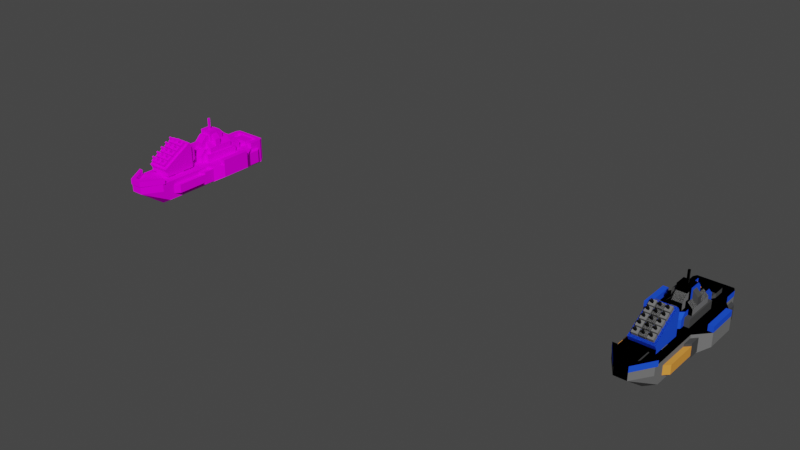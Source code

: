 # Source: naval_dcl.blend  (saved by Blender 2.90.8; exported with 4.5.12 LTS)
import bpy
from mathutils import Matrix  # noqa: F401  (used for matrix-valued properties, if any)

bpy.ops.wm.read_factory_settings(use_empty=True)
scene = bpy.context.scene
scene.name = 'Scene'

# ---- collections
col_collection = bpy.data.collections.new('Collection'); scene.collection.children.link(col_collection)

# ---- images (referenced by path relative to the original .blend; pixels are not part of the script)
import os
ASSET_DIR = os.environ.get("B2B_ASSET_DIR", "")  # directory of the original .blend (textures are referenced by path, not embedded)
HERE = os.path.dirname(os.path.abspath(__file__))  # packed textures are extracted next to this script under _unpacked/

def load_image(name, relpath, width, height, colorspace="sRGB"):
    """Load a texture the original file referenced (path relative to the .blend, or extracted next to this script)."""
    p = next((c for c in (os.path.join(HERE, relpath), os.path.join(ASSET_DIR, relpath)) if relpath and os.path.exists(c)), "")
    if p:
        img = bpy.data.images.load(p, check_existing=True)
        img.name = name
    else:  # same state as the original file: an image datablock whose file is absent (Cycles renders it pink)
        img = bpy.data.images.new(name, width, height)
        img.source = "FILE"
        img.filepath = "//" + (relpath or name)
    img.colorspace_settings.name = colorspace
    return img
img_naval_dcl_template_png = load_image('naval_dcl_template.png', 'final_textures/naval_dcl_template.png', 1024, 1024, 'sRGB')

# ---- materials (node trees are filled in below, after node groups)
mat_material = bpy.data.materials.new('Material')
mat_p_001 = bpy.data.materials.new('p.001')
mat_p_001.alpha_threshold = 0.0
mat_p_001.diffuse_color = (0.01507, 0.08086, 0.8, 1.0)
mat_p_001.specular_intensity = 0.0
mat_p_001.line_color = (0.0, 0.0, 0.0, 1.0)
mat_s_001 = bpy.data.materials.new('s.001')
mat_s_001.diffuse_color = (0.8, 0.3132, 0.05313, 1.0)
mat_s_001.specular_intensity = 0.0
mat_lg_001 = bpy.data.materials.new('lg.001')
mat_lg_001.diffuse_color = (0.1643, 0.1643, 0.1643, 1.0)
mat_lg_001.specular_intensity = 0.0
mat_mg_001 = bpy.data.materials.new('mg.001')
mat_mg_001.diffuse_color = (0.06599, 0.06599, 0.06599, 1.0)
mat_mg_001.specular_intensity = 0.0
mat_dg_001 = bpy.data.materials.new('dg.001')
mat_dg_001.diffuse_color = (0.01224, 0.01224, 0.01224, 1.0)
mat_dg_001.specular_intensity = 0.0

# ---- material node trees
mat_material.use_nodes = True; mat_material.node_tree.nodes.clear()
_N = mat_material.node_tree.nodes; _L = mat_material.node_tree.links
n0 = _N.new('ShaderNodeBsdfPrincipled'); n0.name = 'Principled BSDF'; n0.location = (10, 300)
n0.distribution = 'GGX'
n0.subsurface_method = 'BURLEY'
n0.inputs[3].default_value = 1.45
n0.inputs[13].default_value = 0.0
n0.inputs[27].default_value = (0.0, 0.0, 0.0, 1.0)
n0.inputs[28].default_value = 1.0
n1 = _N.new('ShaderNodeOutputMaterial'); n1.name = 'Material Output'; n1.location = (300, 300)
n2 = _N.new('ShaderNodeTexImage'); n2.name = 'Image Texture'; n2.location = (-280, 280)
n2.image = img_naval_dcl_template_png
_L.new(n0.outputs[0], n1.inputs[0])
_L.new(n2.outputs[0], n0.inputs[0])
n1.is_active_output = True

# ---- world
world_world = bpy.data.worlds.new('World'); scene.world = world_world
world_world.use_nodes = True; world_world.node_tree.nodes.clear()
_N = world_world.node_tree.nodes; _L = world_world.node_tree.links
n0 = _N.new('ShaderNodeOutputWorld'); n0.name = 'World Output'; n0.location = (300, 300)
n1 = _N.new('ShaderNodeBackground'); n1.name = 'Background'; n1.location = (10, 300)
n1.inputs[0].default_value = (0.05088, 0.05088, 0.05088, 1.0)
_L.new(n1.outputs[0], n0.inputs[0])
n0.is_active_output = True
world_world.color = (0.05088, 0.05088, 0.05088)
world_world.use_sun_shadow = False
world_world.sun_shadow_jitter_overblur = 0.0

# ---- meshes
me_cube_001 = bpy.data.meshes.new('Cube.001')
me_cube_001.from_pydata([(-0.6729, -5.794, 1.472), (-0.6729, -5.794, 1.794), (1.625, -3.497, 1.472), (1.625, -3.497, 1.794), (1.625, -4.842, 1.472), (1.625, -4.842, 1.794), (-1.762, -6.966, 3.015), (-1.762, -2.132, 5.806), (-1.762, -1.752, 5.149), (1.419, -3.457, 5.691), (1.419, -2.735, 6.108), (1.419, -2.453, 5.62), (1.419, -3.176, 5.203), (0.5841, -2.453, 5.62), (0.5841, -3.176, 5.203), (0.5841, -3.457, 5.691), (0.5841, -2.735, 6.108), (0.4172, -3.457, 5.691), (0.4172, -3.176, 5.203), (-0.4172, -2.453, 5.62), (-0.4172, -3.457, 5.691), (1.419, -4.324, 5.19), (1.419, -3.602, 5.608), (1.419, -3.32, 5.12), (1.419, -4.043, 4.703), (0.5841, -3.32, 5.12), (0.5841, -4.043, 4.703), (0.5841, -4.324, 5.19), (0.5841, -3.602, 5.608), (-0.4172, -4.043, 4.703), (-0.4172, -3.602, 5.608), (1.419, -5.192, 4.69), (1.419, -4.469, 5.107), (1.419, -4.187, 4.619), (1.419, -4.91, 4.202), (0.5841, -4.187, 4.619), (0.5841, -4.91, 4.202), (0.5841, -5.192, 4.69), (0.5841, -4.469, 5.107), (-0.4172, -4.469, 5.107), (1.419, -6.059, 4.189), (1.419, -5.336, 4.606), (1.419, -5.054, 4.119), (1.419, -5.777, 3.701), (0.5841, -5.054, 4.119), (0.5841, -5.777, 3.701), (0.5841, -6.059, 4.189), (0.5841, -5.336, 4.606), (0.4172, -5.336, 4.606), (0.4172, -5.054, 4.119), (0.4172, -5.777, 3.701), (1.419, -6.926, 3.688), (1.419, -6.203, 4.106), (1.419, -5.922, 3.618), (1.419, -6.644, 3.201), (0.5841, -5.922, 3.618), (0.5841, -6.644, 3.201), (0.5841, -6.926, 3.688), (0.5841, -6.203, 4.106), (0.4172, -5.922, 3.618), (0.4172, -6.644, 3.201), (-0.4172, -5.922, 3.618), (-1.762, -1.752, 1.794), (-0.3632, -2.132, 5.67), (0.3632, -2.132, 5.67), (-0.3632, -2.132, 2.303), (0.3632, -0.9011, 2.761), (0.3632, -0.9011, 4.822), (0.3632, -1.749, 5.67), (-0.3632, -1.749, 5.67), (-0.3632, -0.9011, 4.822), (0.6368, -2.132, 5.67), (1.363, -2.132, 5.67), (0.6368, -2.132, 2.303), (1.363, -2.132, 2.303), (1.363, -1.359, 2.303), (1.363, -0.9011, 2.761), (0.6368, -0.9011, 2.761), (0.6368, -1.359, 2.303), (1.363, -0.9011, 4.822), (1.363, -1.749, 5.67), (0.6368, -1.749, 5.67), (0.6368, -0.9011, 4.822), (1.128, -3.206, 5.836), (1.128, -2.986, 5.963), (0.8742, -3.206, 5.836), (0.8742, -2.986, 5.963), (1.128, -4.073, 5.336), (1.128, -3.853, 5.463), (0.8742, -4.073, 5.336), (0.8742, -3.853, 5.463), (0.1271, -4.073, 5.336), (-0.1271, -4.073, 5.336), (-0.1271, -3.853, 5.463), (1.128, -4.94, 4.835), (1.128, -4.72, 4.962), (0.8742, -4.94, 4.835), (0.8742, -4.72, 4.962), (0.1271, -4.94, 4.835), (-0.1271, -4.72, 4.962), (1.128, -5.807, 4.334), (1.128, -5.587, 4.461), (0.8742, -5.807, 4.334), (0.8742, -5.587, 4.461), (-0.1271, -5.807, 4.334), (1.128, -6.675, 3.834), (1.128, -6.455, 3.961), (0.8742, -6.675, 3.834), (0.8742, -6.455, 3.961), (0.1271, -6.675, 3.834), (-0.1271, -6.455, 3.961), (0.8742, -3.291, 6.491), (1.128, -3.291, 6.491), (0.8742, -3.511, 6.364), (1.128, -3.511, 6.364), (0.8742, -4.158, 5.991), (1.128, -4.158, 5.991), (0.8742, -4.378, 5.864), (1.128, -4.378, 5.864), (-0.1271, -4.158, 5.991), (0.8742, -5.025, 5.49), (1.128, -5.025, 5.49), (0.8742, -5.245, 5.363), (1.128, -5.245, 5.363), (0.1271, -5.025, 5.49), (0.8742, -5.892, 4.989), (1.128, -5.892, 4.989), (0.8742, -6.112, 4.862), (1.128, -6.112, 4.862), (0.8742, -6.759, 4.489), (1.128, -6.759, 4.489), (0.8742, -6.98, 4.362), (1.128, -6.98, 4.362), (0.1271, -6.759, 4.489), (2.722, 0.08176, -1.472), (2.722, -7.301, -1.472), (-0.9074, -7.301, -2.519), (0.9074, -7.301, -2.519), (2.722, -8.409, 0.2773), (-0.9074, -11.18, 0.2773), (4.529, 2.159, -0.4866), (4.529, 6.896, -0.4866), (2.784, 9.395, -1.472), (2.784, 11.39, -1.472), (-0.8239, 11.96, -2.072), (-2.004, 11.35, 1.472), (0.8239, 11.96, -2.072), (-2.722, 0.08176, 1.472), (-2.722, -8.409, 1.472), (2.722, -8.409, 1.472), (0.9074, -11.18, 1.472), (4.529, 2.159, 1.472), (4.529, 6.896, 1.472), (0.6172, -10.64, 1.472), (-2.921, -8.126, 1.472), (2.921, -8.126, 1.472), (0.9735, -11.3, 1.472), (-2.921, -8.126, 2.311), (0.9735, -11.3, 2.311), (-0.6172, -10.64, 2.311), (2.262, -8.126, 2.311), (0.6172, -10.64, 2.311), (2.722, 10.98, -1.0), (2.722, 10.98, 1.0), (3.399, -0.8322, 1.0), (2.722, -1.539, 1.0), (2.722, -1.539, -1.0), (3.399, -0.8322, -1.0), (3.399, 10.27, -1.0), (3.399, 10.27, 1.0), (-2.784, 11.39, 1.472), (2.784, 9.395, 1.472), (2.053, 9.395, 1.472), (2.784, 11.39, 2.311), (-2.053, 11.26, 2.311), (-2.053, 9.395, 2.311), (2.784, 9.395, 2.311), (-3.772, 6.896, 1.472), (4.529, 2.159, 2.311), (3.772, 2.159, 2.311), (4.529, 6.896, 2.311), (3.772, 6.896, 2.311), (3.399, -0.8322, 0.6587), (2.722, -1.539, 0.6587), (2.722, -1.539, -0.6587), (3.399, -0.8322, -0.6587), (3.399, -5.742, -0.6587), (2.722, -6.448, -0.6587), (2.722, -6.448, 0.6587), (3.399, -5.742, 0.6587), (0.8388, -10.64, 1.472), (0.8388, 9.012, 1.472), (1.212, 9.615, 1.472), (1.212, 11.35, 1.472), (-0.8388, 9.012, 1.76), (0.8388, -10.64, 1.76), (-1.212, 9.615, 2.132), (1.212, 11.35, 2.132), (-1.698, 2.064, 1.472), (1.173, 6.151, 1.472), (1.173, 6.151, 3.788), (1.173, 8.401, 1.472), (-1.173, 8.401, 1.472), (1.173, 0.5146, 1.472), (-1.173, 2.064, 3.41), (1.173, 2.064, 1.472), (1.173, 0.5146, 2.65), (-1.173, 1.275, 3.41), (0.3911, -0.1755, 1.472), (-0.3911, -0.1755, 1.472), (1.173, 8.401, 2.736), (1.173, 7.349, 3.788), (-1.698, 6.151, 3.549), (-0.9693, 6.151, 4.277), (1.698, 2.064, 3.549), (0.9693, 2.064, 4.277), (0.9693, 6.151, 4.277), (0.7173, 1.21, 3.41), (0.7173, 2.689, 3.41), (-0.7173, 2.689, 5.299), (0.7173, 2.132, 5.299), (0.7173, 1.21, 4.377), (0.9693, 5.178, 4.277), (-0.9693, 2.689, 5.891), (-0.9693, 5.178, 5.164), (0.9693, 5.178, 5.164), (0.9693, 4.451, 5.891), (-0.1353, 3.705, 5.891), (-0.1353, 3.435, 7.64), (1.698, 3.157, 3.549), (0.9693, 3.157, 4.277), (0.9693, 4.097, 4.277), (1.698, 4.097, 3.549), (0.9693, 3.157, 5.402), (1.698, 3.157, 4.673), (1.698, 4.097, 4.673), (0.9693, 4.097, 5.402), (1.173, 1.26, 2.653), (1.173, 6.955, 2.653), (1.173, 6.955, 1.472), (1.173, 1.26, 1.472), (1.896, 6.955, 2.653), (1.896, 6.955, 1.472), (1.896, 1.26, 1.472), (1.896, 1.26, 2.653), (0.5481, 4.717, 3.788), (0.5481, 6.528, 3.788), (-0.5481, 6.528, 3.788), (0.5481, 4.717, 5.638), (-0.5481, 4.717, 5.638), (-0.5481, 4.977, 5.638), (0.5481, 4.977, 5.638), (0.6729, -5.794, 1.472), (0.6729, -5.794, 1.794), (0.6729, -2.545, 1.472), (0.6729, -2.545, 1.794), (-0.6729, -2.545, 1.472), (-0.6729, -2.545, 1.794), (-1.625, -3.497, 1.472), (-1.625, -3.497, 1.794), (-1.625, -4.842, 1.472), (-1.625, -4.842, 1.794), (1.762, -6.966, 3.015), (1.762, -6.586, 2.358), (1.762, -2.132, 5.806), (1.762, -1.752, 5.149), (-1.762, -6.586, 2.358), (-1.419, -3.457, 5.691), (-1.419, -2.735, 6.108), (-1.419, -2.453, 5.62), (-1.419, -3.176, 5.203), (-0.5841, -2.453, 5.62), (-0.5841, -3.176, 5.203), (-0.5841, -3.457, 5.691), (-0.5841, -2.735, 6.108), (-0.4172, -2.735, 6.108), (-0.4172, -3.176, 5.203), (0.4172, -2.453, 5.62), (0.4172, -2.735, 6.108), (-1.419, -4.324, 5.19), (-1.419, -3.602, 5.608), (-1.419, -3.32, 5.12), (-1.419, -4.043, 4.703), (-0.5841, -3.32, 5.12), (-0.5841, -4.043, 4.703), (-0.5841, -4.324, 5.19), (-0.5841, -3.602, 5.608), (-0.4172, -4.324, 5.19), (-0.4172, -3.32, 5.12), (0.4172, -3.32, 5.12), (0.4172, -4.043, 4.703), (0.4172, -4.324, 5.19), (0.4172, -3.602, 5.608), (-1.419, -5.192, 4.69), (-1.419, -4.469, 5.107), (-1.419, -4.187, 4.619), (-1.419, -4.91, 4.202), (-0.5841, -4.187, 4.619), (-0.5841, -4.91, 4.202), (-0.5841, -5.192, 4.69), (-0.5841, -4.469, 5.107), (-0.4172, -5.192, 4.69), (-0.4172, -4.187, 4.619), (-0.4172, -4.91, 4.202), (0.4172, -4.187, 4.619), (0.4172, -4.91, 4.202), (0.4172, -5.192, 4.69), (0.4172, -4.469, 5.107), (-1.419, -6.059, 4.189), (-1.419, -5.336, 4.606), (-1.419, -5.054, 4.119), (-1.419, -5.777, 3.701), (-0.5841, -5.054, 4.119), (-0.5841, -5.777, 3.701), (-0.5841, -6.059, 4.189), (-0.5841, -5.336, 4.606), (-0.4172, -6.059, 4.189), (-0.4172, -5.336, 4.606), (-0.4172, -5.054, 4.119), (-0.4172, -5.777, 3.701), (0.4172, -6.059, 4.189), (-1.419, -6.926, 3.688), (-1.419, -6.203, 4.106), (-1.419, -5.922, 3.618), (-1.419, -6.644, 3.201), (-0.5841, -5.922, 3.618), (-0.5841, -6.644, 3.201), (-0.5841, -6.926, 3.688), (-0.5841, -6.203, 4.106), (-0.4172, -6.926, 3.688), (-0.4172, -6.203, 4.106), (-0.4172, -6.644, 3.201), (0.4172, -6.926, 3.688), (0.4172, -6.203, 4.106), (1.762, -1.752, 1.794), (1.762, -6.586, 1.794), (-1.762, -6.586, 1.794), (0.3632, -2.132, 2.303), (-0.3632, -1.359, 2.303), (-0.3632, -0.9011, 2.761), (0.3632, -1.359, 2.303), (-0.6368, -2.132, 5.67), (-1.363, -2.132, 5.67), (-0.6368, -2.132, 2.303), (-1.363, -2.132, 2.303), (-1.363, -1.359, 2.303), (-1.363, -0.9011, 2.761), (-0.6368, -0.9011, 2.761), (-0.6368, -1.359, 2.303), (-1.363, -0.9011, 4.822), (-1.363, -1.749, 5.67), (-0.6368, -1.749, 5.67), (-0.6368, -0.9011, 4.822), (-1.128, -3.206, 5.836), (-1.128, -2.986, 5.963), (-0.8742, -3.206, 5.836), (-0.8742, -2.986, 5.963), (-0.1271, -3.206, 5.836), (-0.1271, -2.986, 5.963), (0.1271, -3.206, 5.836), (0.1271, -2.986, 5.963), (-1.128, -4.073, 5.336), (-1.128, -3.853, 5.463), (-0.8742, -4.073, 5.336), (-0.8742, -3.853, 5.463), (0.1271, -3.853, 5.463), (-1.128, -4.94, 4.835), (-1.128, -4.72, 4.962), (-0.8742, -4.94, 4.835), (-0.8742, -4.72, 4.962), (-0.1271, -4.94, 4.835), (0.1271, -4.72, 4.962), (-1.128, -5.807, 4.334), (-1.128, -5.587, 4.461), (-0.8742, -5.807, 4.334), (-0.8742, -5.587, 4.461), (-0.1271, -5.587, 4.461), (0.1271, -5.807, 4.334), (0.1271, -5.587, 4.461), (-1.128, -6.675, 3.834), (-1.128, -6.455, 3.961), (-0.8742, -6.675, 3.834), (-0.8742, -6.455, 3.961), (-0.1271, -6.675, 3.834), (0.1271, -6.455, 3.961), (-0.8742, -3.291, 6.491), (-1.128, -3.291, 6.491), (-0.8742, -3.511, 6.364), (-1.128, -3.511, 6.364), (0.1271, -3.291, 6.491), (-0.1271, -3.291, 6.491), (0.1271, -3.511, 6.364), (-0.1271, -3.511, 6.364), (-0.8742, -4.158, 5.991), (-1.128, -4.158, 5.991), (-0.8742, -4.378, 5.864), (-1.128, -4.378, 5.864), (0.1271, -4.158, 5.991), (0.1271, -4.378, 5.864), (-0.1271, -4.378, 5.864), (-0.8742, -5.025, 5.49), (-1.128, -5.025, 5.49), (-0.8742, -5.245, 5.363), (-1.128, -5.245, 5.363), (-0.1271, -5.025, 5.49), (0.1271, -5.245, 5.363), (-0.1271, -5.245, 5.363), (-0.8742, -5.892, 4.989), (-1.128, -5.892, 4.989), (-0.8742, -6.112, 4.862), (-1.128, -6.112, 4.862), (0.1271, -5.892, 4.989), (-0.1271, -5.892, 4.989), (0.1271, -6.112, 4.862), (-0.1271, -6.112, 4.862), (-0.8742, -6.759, 4.489), (-1.128, -6.759, 4.489), (-0.8742, -6.98, 4.362), (-1.128, -6.98, 4.362), (0.1271, -6.98, 4.362), (-0.1271, -6.759, 4.489), (-0.1271, -6.98, 4.362), (-2.722, 0.08176, -1.472), (-2.722, -7.301, -1.472), (-2.722, -8.409, 0.2773), (0.9074, -11.18, 0.2773), (-4.529, 2.159, -0.4866), (-4.529, 6.896, -0.4866), (-2.784, 9.395, -1.472), (0.9279, 11.39, -2.519), (-2.784, 11.39, -1.472), (-0.9279, 11.39, -2.519), (2.472, 11.96, -1.142), (-2.472, 11.96, -1.142), (2.004, 11.35, 1.472), (2.722, 0.08176, 1.472), (-0.9074, -11.18, 1.472), (-4.529, 2.159, 1.472), (-4.529, 6.896, 1.472), (-2.053, 11.26, 1.472), (2.262, -8.126, 1.472), (-2.262, -8.126, 1.472), (-0.6172, -10.64, 1.472), (-0.9735, -11.3, 1.472), (2.921, -8.126, 2.311), (-0.9735, -11.3, 2.311), (-2.262, -8.126, 2.311), (-2.722, 10.98, -1.0), (-2.722, 10.98, 1.0), (-3.399, -0.8322, 1.0), (-2.722, -1.539, 1.0), (-2.722, -1.539, -1.0), (-3.399, -0.8322, -1.0), (-3.399, 10.27, -1.0), (-3.399, 10.27, 1.0), (2.053, 11.26, 1.472), (2.784, 11.39, 1.472), (-2.472, 11.96, 1.472), (2.472, 11.96, 1.472), (-2.784, 9.395, 1.472), (-2.053, 9.395, 1.472), (2.472, 11.96, 2.311), (-2.472, 11.96, 2.311), (-2.784, 11.39, 2.311), (2.053, 11.26, 2.311), (2.053, 9.395, 2.311), (2.004, 11.35, 2.311), (-2.004, 11.35, 2.311), (-2.784, 9.395, 2.311), (-3.772, 2.159, 1.472), (3.772, 2.159, 1.472), (3.772, 6.896, 1.472), (-4.529, 2.159, 2.311), (-3.772, 2.159, 2.311), (-4.529, 6.896, 2.311), (-3.772, 6.896, 2.311), (-3.399, -0.8322, 0.6587), (-2.722, -1.539, 0.6587), (-2.722, -1.539, -0.6587), (-3.399, -0.8322, -0.6587), (-3.399, -5.742, -0.6587), (-2.722, -6.448, -0.6587), (-2.722, -6.448, 0.6587), (-3.399, -5.742, 0.6587), (-0.8388, -10.64, 1.472), (-0.8388, 9.012, 1.472), (-1.212, 9.615, 1.472), (-1.212, 11.35, 1.472), (0.8388, 9.012, 1.76), (-0.8388, -10.64, 1.76), (1.212, 9.615, 2.132), (-1.212, 11.35, 2.132), (1.698, 2.064, 1.472), (1.698, 6.151, 1.472), (-1.698, 6.151, 1.472), (-1.173, 6.151, 1.472), (-1.173, 6.151, 3.788), (-1.173, 0.5146, 1.472), (1.173, 2.064, 3.41), (-1.173, 2.064, 1.472), (-1.173, 0.5146, 2.65), (1.173, 1.275, 3.41), (0.3911, 0.585, 3.41), (-0.3911, 0.585, 3.41), (-0.3911, -0.1755, 2.65), (0.3911, -0.1755, 2.65), (-1.173, 8.401, 2.736), (-1.173, 7.349, 3.788), (1.698, 6.151, 3.549), (-1.698, 2.064, 3.549), (-0.9693, 2.064, 4.277), (-0.7173, 1.21, 3.41), (-0.7173, 2.689, 3.41), (0.7173, 2.689, 5.299), (-0.7173, 2.132, 5.299), (-0.7173, 1.21, 4.377), (0.9693, 2.689, 4.277), (-0.9693, 2.689, 4.277), (-0.9693, 5.178, 4.277), (0.9693, 2.689, 5.891), (-0.1353, 3.435, 5.891), (0.1353, 3.435, 5.891), (-0.9693, 4.451, 5.891), (0.1353, 3.705, 5.891), (0.1353, 3.435, 7.64), (-0.1353, 3.705, 7.64), (0.1353, 3.705, 7.64), (-1.698, 3.157, 3.549), (-0.9693, 3.157, 4.277), (-0.9693, 4.097, 4.277), (-1.698, 4.097, 3.549), (-0.9693, 3.157, 5.402), (-1.698, 3.157, 4.673), (-1.698, 4.097, 4.673), (-0.9693, 4.097, 5.402), (-1.173, 1.26, 2.653), (-1.173, 6.955, 2.653), (-1.173, 6.955, 1.472), (-1.173, 1.26, 1.472), (-1.896, 6.955, 2.653), (-1.896, 6.955, 1.472), (-1.896, 1.26, 1.472), (-1.896, 1.26, 2.653), (-0.5481, 4.717, 3.788), (0.5481, 6.528, 4.087), (-0.5481, 6.528, 4.087)], [], [(252, 253, 1, 0), (254, 255, 3, 2), (2, 3, 5, 4), (4, 5, 253, 252), (8, 265, 334, 62), (8, 7, 264, 265), (263, 262, 6, 266), (12, 11, 10, 9), (13, 14, 15, 16), (14, 12, 9, 15), (15, 9, 10, 16), (11, 13, 16, 10), (18, 277, 278, 17), (276, 18, 17, 20), (20, 17, 278, 275), (277, 19, 275, 278), (24, 23, 22, 21), (25, 26, 27, 28), (26, 24, 21, 27), (27, 21, 22, 28), (23, 25, 28, 22), (290, 289, 292, 291), (29, 290, 291, 287), (287, 291, 292, 30), (289, 288, 30, 292), (34, 33, 32, 31), (35, 36, 37, 38), (36, 34, 31, 37), (37, 31, 32, 38), (33, 35, 38, 32), (305, 304, 307, 306), (301, 306, 307, 39), (304, 302, 39, 307), (43, 42, 41, 40), (44, 45, 46, 47), (45, 43, 40, 46), (46, 40, 41, 47), (42, 44, 47, 41), (50, 49, 48, 320), (319, 50, 320, 316), (316, 320, 48, 317), (49, 318, 317, 48), (54, 53, 52, 51), (55, 56, 57, 58), (56, 54, 51, 57), (57, 51, 52, 58), (53, 55, 58, 52), (60, 59, 333, 332), (331, 60, 332, 329), (59, 61, 330, 333), (6, 262, 264, 7), (334, 335, 336, 62), (64, 337, 340, 66, 67, 68), (63, 64, 68, 69), (340, 338, 339, 66), (337, 65, 338, 340), (67, 70, 69, 68), (70, 67, 66, 339), (73, 71, 81, 82, 77, 78), (72, 74, 75, 76, 79, 80), (71, 72, 80, 81), (75, 78, 77, 76), (74, 73, 78, 75), (79, 82, 81, 80), (82, 79, 76, 77), (113, 114, 112, 111), (117, 118, 116, 115), (399, 398, 397, 119), (122, 123, 121, 120), (406, 405, 124, 404), (127, 128, 126, 125), (131, 132, 130, 129), (421, 419, 133, 420), (105, 106, 130, 132), (109, 384, 133, 419), (95, 97, 120, 121), (384, 110, 420, 133), (97, 96, 122, 120), (383, 109, 419, 421), (96, 94, 123, 122), (94, 95, 121, 123), (371, 99, 404, 124), (370, 98, 405, 406), (98, 371, 124, 405), (84, 86, 111, 112), (86, 85, 113, 111), (85, 83, 114, 113), (83, 84, 112, 114), (101, 103, 125, 126), (359, 360, 389, 391), (103, 102, 127, 125), (102, 100, 128, 127), (100, 101, 126, 128), (104, 377, 413, 414), (377, 378, 411, 413), (88, 90, 115, 116), (90, 89, 117, 115), (89, 87, 118, 117), (87, 88, 116, 118), (365, 93, 119, 397), (92, 91, 398, 399), (106, 108, 129, 130), (91, 365, 397, 398), (108, 107, 131, 129), (107, 105, 132, 131), (435, 149, 138, 135, 134), (137, 429, 143, 142, 141, 140, 134, 135), (425, 135, 138), (138, 149, 150, 425), (425, 150, 436, 139), (137, 135, 425), (136, 137, 425, 139), (263, 335, 334, 265, 264, 262), (435, 134, 140, 151), (151, 140, 141, 152), (152, 141, 142, 171), (456, 143, 432, 458), (429, 431, 144, 146), (171, 142, 143, 456), (457, 458, 432, 146, 144, 433), (143, 429, 146, 432), (439, 145, 434, 455, 456, 458, 457, 170), (161, 159, 446, 157, 445, 158, 444, 160), (156, 443, 154, 441, 442, 153, 440, 155), (155, 440, 160, 444), (440, 153, 161, 160), (443, 156, 158, 445), (153, 442, 159, 161), (156, 155, 444, 158), (163, 165, 164, 169), (167, 168, 169, 164), (166, 162, 168, 167), (163, 169, 168, 162), (166, 167, 164, 165), (460, 459, 170, 439), (455, 456, 171, 172), (434, 455, 464, 466), (455, 172, 465, 464), (145, 434, 466, 467), (172, 171, 176, 465), (456, 458, 461, 173), (171, 456, 173, 176), (459, 460, 175, 468), (469, 437, 438, 177), (181, 179, 178, 180), (471, 470, 179, 181), (152, 471, 181, 180), (151, 152, 180, 178), (470, 151, 178, 179), (187, 186, 189, 188), (182, 189, 186, 185), (183, 188, 189, 182), (185, 186, 187, 184), (489, 195, 488, 194), (194, 488, 490, 196), (196, 490, 197, 491), (190, 191, 488, 195), (192, 193, 197, 490), (191, 192, 490, 488), (493, 494, 212, 213, 216, 508), (510, 215, 216, 213), (198, 492, 214, 215, 510, 509), (492, 493, 508, 214), (200, 199, 201, 210, 211), (201, 202, 506, 210), (208, 203, 206, 505), (431, 429, 137, 136), (174, 467, 466, 464, 465, 176, 173, 461, 462, 463, 468, 175), (505, 206, 501, 502), (205, 498, 501, 206, 203), (209, 208, 505, 504), (498, 204, 207, 503, 502, 501), (210, 506, 507, 211), (496, 200, 211, 507), (212, 509, 510, 213), (214, 508, 216, 215), (511, 217, 221, 515), (217, 218, 513, 220, 221), (513, 219, 514, 220), (220, 514, 515, 221), (222, 518, 224, 225), (517, 516, 519, 223), (223, 519, 226, 522), (516, 222, 225, 226, 519), (225, 224, 522, 226), (228, 524, 526, 525), (523, 227, 525, 526), (520, 521, 524, 228), (521, 523, 526, 524), (229, 230, 231, 232), (234, 235, 236, 233), (229, 232, 235, 234), (232, 231, 236, 235), (230, 229, 234, 233), (242, 241, 244, 243), (238, 241, 242, 239), (237, 244, 241, 238), (240, 243, 244, 237), (245, 246, 544, 251, 248), (249, 248, 251, 250), (250, 251, 544, 545), (246, 247, 545, 544), (436, 150, 149, 435, 151, 470, 471, 152, 171, 172, 455, 434, 145, 439, 460, 459, 438, 177, 469, 437, 147, 148), (254, 256, 257, 255), (256, 258, 259, 257), (258, 260, 261, 259), (260, 0, 1, 261), (270, 267, 268, 269), (271, 274, 273, 272), (272, 273, 267, 270), (273, 274, 268, 267), (269, 268, 274, 271), (276, 20, 275, 19), (282, 279, 280, 281), (283, 286, 285, 284), (284, 285, 279, 282), (285, 286, 280, 279), (281, 280, 286, 283), (29, 287, 30, 288), (296, 293, 294, 295), (297, 300, 299, 298), (298, 299, 293, 296), (299, 300, 294, 293), (295, 294, 300, 297), (303, 301, 39, 302), (305, 306, 301, 303), (311, 308, 309, 310), (312, 315, 314, 313), (313, 314, 308, 311), (314, 315, 309, 308), (310, 309, 315, 312), (319, 316, 317, 318), (324, 321, 322, 323), (325, 328, 327, 326), (326, 327, 321, 324), (327, 328, 322, 321), (323, 322, 328, 325), (331, 329, 330, 61), (332, 333, 330, 329), (266, 336, 335, 263), (63, 69, 70, 339, 338, 65), (343, 348, 347, 352, 351, 341), (342, 350, 349, 346, 345, 344), (341, 351, 350, 342), (345, 346, 347, 348), (344, 345, 348, 343), (349, 350, 351, 352), (352, 347, 346, 349), (387, 385, 386, 388), (391, 389, 390, 392), (395, 393, 394, 396), (402, 400, 401, 403), (409, 407, 408, 410), (413, 411, 412, 414), (417, 415, 416, 418), (379, 418, 416, 380), (383, 421, 420, 110), (367, 401, 400, 369), (369, 400, 402, 368), (368, 402, 403, 366), (366, 403, 401, 367), (370, 406, 404, 99), (354, 386, 385, 356), (356, 385, 387, 355), (355, 387, 388, 353), (353, 388, 386, 354), (358, 390, 389, 360), (359, 391, 392, 357), (373, 408, 407, 375), (357, 392, 390, 358), (375, 407, 409, 374), (374, 409, 410, 372), (372, 410, 408, 373), (376, 412, 411, 378), (104, 414, 412, 376), (362, 394, 393, 364), (364, 393, 395, 363), (363, 395, 396, 361), (361, 396, 394, 362), (380, 416, 415, 382), (92, 399, 119, 93), (382, 415, 417, 381), (381, 417, 418, 379), (147, 422, 423, 424, 148), (136, 423, 422, 426, 427, 428, 430, 431), (139, 424, 423), (424, 139, 436, 148), (136, 139, 423), (266, 6, 7, 8, 62, 336), (147, 437, 426, 422), (437, 438, 427, 426), (438, 459, 428, 427), (170, 457, 433, 430), (459, 170, 430, 428), (430, 433, 144, 431), (154, 157, 446, 441), (441, 446, 159, 442), (443, 445, 157, 154), (448, 454, 449, 450), (452, 449, 454, 453), (451, 452, 453, 447), (448, 447, 453, 454), (451, 450, 449, 452), (145, 467, 174, 439), (439, 174, 175, 460), (457, 462, 461, 458), (170, 463, 462, 457), (459, 468, 463, 170), (470, 471, 152, 151), (475, 474, 472, 473), (177, 475, 473, 469), (438, 474, 475, 177), (437, 472, 474, 438), (469, 473, 472, 437), (481, 482, 483, 480), (476, 479, 480, 483), (477, 476, 483, 482), (479, 478, 481, 480), (484, 489, 194, 485), (486, 196, 491, 487), (485, 194, 196, 486), (198, 509, 212, 494), (496, 507, 506, 202, 495), (209, 504, 500, 497), (504, 503, 207, 500), (499, 497, 500, 207, 204), (505, 502, 503, 504), (511, 515, 514, 219, 512), (517, 223, 522, 224, 518), (520, 228, 525, 227), (527, 530, 529, 528), (532, 531, 534, 533), (527, 532, 533, 530), (530, 533, 534, 529), (528, 531, 532, 527), (540, 541, 542, 539), (536, 537, 540, 539), (535, 536, 539, 542), (538, 535, 542, 541), (543, 249, 250, 545, 247)])
_uv = me_cube_001.uv_layers.new(name='UVMap')
_uv.uv.foreach_set('vector', [0.9613, 0.04458, 0.9513, 0.04458, 0.9513, 0.003116, 0.9613, 0.003116, 0.9613, 0.169, 0.9513, 0.169, 0.9513, 0.1275, 0.9613, 0.1275, 0.9613, 0.1275, 0.9513, 0.1275, 0.9513, 0.08604, 0.9613, 0.08604, 0.9613, 0.08604, 0.9513, 0.08604, 0.9513, 0.04458, 0.9613, 0.04458, 0.5759, 0.3881, 0.6845, 0.3881, 0.6845, 0.4915, 0.5759, 0.4915, 0.5759, 0.3881, 0.5759, 0.3647, 0.6845, 0.3647, 0.6845, 0.3881, 0.6845, 0.1694, 0.6845, 0.1928, 0.5759, 0.1928, 0.5759, 0.1694, 0.9747, 0.8101, 0.9747, 0.8358, 0.9574, 0.8358, 0.9574, 0.8101, 0.9747, 0.8615, 0.9747, 0.8872, 0.9574, 0.8872, 0.9574, 0.8615, 0.9747, 0.7843, 0.9747, 0.8101, 0.9574, 0.8101, 0.9574, 0.7843, 0.8206, 0.9512, 0.8463, 0.9512, 0.8463, 0.9769, 0.8206, 0.9769, 0.9747, 0.8358, 0.9747, 0.8615, 0.9574, 0.8615, 0.9574, 0.8358, 0.9714, 0.2946, 0.9714, 0.2689, 0.9888, 0.2689, 0.9888, 0.2946, 0.9714, 0.3203, 0.9714, 0.2946, 0.9888, 0.2946, 0.9888, 0.3203, 0.09752, 0.958, 0.09752, 0.9838, 0.07181, 0.9838, 0.07181, 0.958, 0.9714, 0.2689, 0.9714, 0.2432, 0.9888, 0.2432, 0.9888, 0.2689, 0.9848, 0.02882, 0.9848, 0.05453, 0.9675, 0.05453, 0.9675, 0.02882, 0.9848, 0.08024, 0.9848, 0.1059, 0.9675, 0.1059, 0.9675, 0.08024, 0.9848, 0.003116, 0.9848, 0.02882, 0.9675, 0.02882, 0.9675, 0.003116, 0.1984, 0.9697, 0.1727, 0.9697, 0.1727, 0.944, 0.1984, 0.944, 0.9848, 0.05453, 0.9848, 0.08024, 0.9675, 0.08024, 0.9675, 0.05453, 0.9708, 0.4631, 0.9708, 0.4374, 0.9882, 0.4374, 0.9882, 0.4631, 0.9708, 0.4888, 0.9708, 0.4631, 0.9882, 0.4631, 0.9882, 0.4888, 0.2304, 0.944, 0.2304, 0.9697, 0.2047, 0.9697, 0.2047, 0.944, 0.9708, 0.4374, 0.9708, 0.4116, 0.9882, 0.4116, 0.9882, 0.4374, 0.9848, 0.1379, 0.9848, 0.1636, 0.9675, 0.1636, 0.9675, 0.1379, 0.9848, 0.1893, 0.9848, 0.215, 0.9675, 0.215, 0.9675, 0.1893, 0.9848, 0.1122, 0.9848, 0.1379, 0.9675, 0.1379, 0.9675, 0.1122, 0.1346, 0.9697, 0.1088, 0.9697, 0.1088, 0.944, 0.1346, 0.944, 0.9848, 0.1636, 0.9848, 0.1893, 0.9675, 0.1893, 0.9675, 0.1636, 0.9882, 0.5207, 0.9882, 0.5464, 0.9708, 0.5464, 0.9708, 0.5207, 0.1408, 0.9697, 0.1408, 0.944, 0.1665, 0.944, 0.1665, 0.9697, 0.9882, 0.5464, 0.9882, 0.5721, 0.9708, 0.5721, 0.9708, 0.5464, 0.9478, 0.3203, 0.9478, 0.2946, 0.9652, 0.2946, 0.9652, 0.3203, 0.9478, 0.2689, 0.9478, 0.2432, 0.9652, 0.2432, 0.9652, 0.2689, 0.9478, 0.346, 0.9478, 0.3203, 0.9652, 0.3203, 0.9652, 0.346, 0.3972, 0.9576, 0.3972, 0.9833, 0.3715, 0.9833, 0.3715, 0.9576, 0.9478, 0.2946, 0.9478, 0.2689, 0.9652, 0.2689, 0.9652, 0.2946, 0.6612, 0.9409, 0.6612, 0.9152, 0.6786, 0.9152, 0.6786, 0.9409, 0.6612, 0.9666, 0.6612, 0.9409, 0.6786, 0.9409, 0.6786, 0.9666, 0.3652, 0.9833, 0.3395, 0.9833, 0.3395, 0.9576, 0.3652, 0.9576, 0.6612, 0.9152, 0.6612, 0.8895, 0.6786, 0.8895, 0.6786, 0.9152, 0.95, 0.6837, 0.95, 0.658, 0.9673, 0.658, 0.9673, 0.6837, 0.95, 0.6323, 0.95, 0.6066, 0.9673, 0.6066, 0.9673, 0.6323, 0.95, 0.7094, 0.95, 0.6837, 0.9673, 0.6837, 0.9673, 0.7094, 0.8525, 0.9512, 0.8782, 0.9512, 0.8782, 0.9769, 0.8525, 0.9769, 0.95, 0.658, 0.95, 0.6323, 0.9673, 0.6323, 0.9673, 0.658, 0.9532, 0.9457, 0.9532, 0.92, 0.9706, 0.92, 0.9706, 0.9457, 0.9532, 0.9714, 0.9532, 0.9457, 0.9706, 0.9457, 0.9706, 0.9714, 0.9532, 0.92, 0.9532, 0.8943, 0.9706, 0.8943, 0.9706, 0.92, 0.5759, 0.1928, 0.6845, 0.1928, 0.6845, 0.3647, 0.5759, 0.3647, 0.6845, 0.003116, 0.6845, 0.152, 0.5759, 0.152, 0.5759, 0.003116, 0.9438, 0.6066, 0.9438, 0.7103, 0.92, 0.7103, 0.9059, 0.6962, 0.9059, 0.6327, 0.932, 0.6066, 0.9192, 0.2432, 0.9416, 0.2432, 0.9416, 0.255, 0.9192, 0.255, 0.9416, 0.3754, 0.9192, 0.3754, 0.9192, 0.3554, 0.9416, 0.3554, 0.9416, 0.3992, 0.9192, 0.3992, 0.9192, 0.3754, 0.9416, 0.3754, 0.9416, 0.2919, 0.9192, 0.2919, 0.9192, 0.255, 0.9416, 0.255, 0.9192, 0.2919, 0.9416, 0.2919, 0.9416, 0.3554, 0.9192, 0.3554, 0.9511, 0.7843, 0.9511, 0.8881, 0.9394, 0.8881, 0.9132, 0.862, 0.9132, 0.7985, 0.9273, 0.7843, 0.2604, 0.7034, 0.2604, 0.8072, 0.2366, 0.8072, 0.2225, 0.793, 0.2225, 0.7295, 0.2486, 0.7034, 0.4629, 0.9571, 0.4406, 0.9571, 0.4406, 0.9453, 0.4629, 0.9453, 0.4406, 0.8249, 0.4629, 0.8249, 0.4629, 0.8449, 0.4406, 0.8449, 0.4406, 0.8011, 0.4629, 0.8011, 0.4629, 0.8249, 0.4406, 0.8249, 0.4406, 0.9084, 0.4629, 0.9084, 0.4629, 0.9453, 0.4406, 0.9453, 0.4629, 0.9084, 0.4406, 0.9084, 0.4406, 0.8449, 0.4629, 0.8449, 0.6472, 0.8065, 0.6393, 0.8065, 0.6393, 0.7986, 0.6472, 0.7986, 0.5513, 0.9386, 0.5591, 0.9386, 0.5591, 0.9465, 0.5513, 0.9465, 0.4406, 0.9633, 0.4484, 0.9633, 0.4484, 0.9712, 0.4406, 0.9712, 0.5888, 0.9386, 0.5967, 0.9386, 0.5967, 0.9465, 0.5888, 0.9465, 0.3142, 0.9929, 0.3064, 0.9929, 0.3064, 0.9851, 0.3142, 0.9851, 0.6186, 0.9621, 0.6186, 0.9543, 0.6264, 0.9543, 0.6264, 0.9621, 0.8583, 0.3751, 0.8583, 0.3672, 0.8661, 0.3672, 0.8661, 0.3751, 0.003116, 0.9928, 0.003116, 0.985, 0.01095, 0.985, 0.01095, 0.9928, 0.8849, 0.3594, 0.8849, 0.3672, 0.8661, 0.3672, 0.8661, 0.3594, 0.02973, 0.9772, 0.02973, 0.985, 0.01095, 0.985, 0.01095, 0.9772, 0.5967, 0.9652, 0.5888, 0.9652, 0.5888, 0.9465, 0.5967, 0.9465, 0.02973, 0.985, 0.02973, 0.9928, 0.01095, 0.9928, 0.01095, 0.985, 0.5888, 0.9652, 0.581, 0.9652, 0.581, 0.9465, 0.5888, 0.9465, 0.02973, 0.9693, 0.02973, 0.9772, 0.01095, 0.9772, 0.01095, 0.9693, 0.6123, 0.9652, 0.6045, 0.9652, 0.6045, 0.9465, 0.6123, 0.9465, 0.6045, 0.9652, 0.5967, 0.9652, 0.5967, 0.9465, 0.6045, 0.9465, 0.3064, 0.9663, 0.3142, 0.9663, 0.3142, 0.9851, 0.3064, 0.9851, 0.2907, 0.9663, 0.2986, 0.9663, 0.2986, 0.9851, 0.2907, 0.9851, 0.2986, 0.9663, 0.3064, 0.9663, 0.3064, 0.9851, 0.2986, 0.9851, 0.6393, 0.7799, 0.6472, 0.7799, 0.6472, 0.7986, 0.6393, 0.7986, 0.6472, 0.7799, 0.655, 0.7799, 0.655, 0.7986, 0.6472, 0.7986, 0.6237, 0.7799, 0.6315, 0.7799, 0.6315, 0.7986, 0.6237, 0.7986, 0.6315, 0.7799, 0.6393, 0.7799, 0.6393, 0.7986, 0.6315, 0.7986, 0.6452, 0.9543, 0.6452, 0.9621, 0.6264, 0.9621, 0.6264, 0.9543, 0.7819, 0.9861, 0.7741, 0.9861, 0.7741, 0.9673, 0.7819, 0.9673, 0.6452, 0.9621, 0.6452, 0.9699, 0.6264, 0.9699, 0.6264, 0.9621, 0.6452, 0.9386, 0.6452, 0.9465, 0.6264, 0.9465, 0.6264, 0.9386, 0.6452, 0.9465, 0.6452, 0.9543, 0.6264, 0.9543, 0.6264, 0.9465, 0.261, 0.9663, 0.2689, 0.9663, 0.2689, 0.9851, 0.261, 0.9851, 0.2689, 0.9663, 0.2767, 0.9663, 0.2767, 0.9851, 0.2689, 0.9851, 0.5591, 0.9652, 0.5513, 0.9652, 0.5513, 0.9465, 0.5591, 0.9465, 0.5513, 0.9652, 0.5435, 0.9652, 0.5435, 0.9465, 0.5513, 0.9465, 0.5748, 0.9652, 0.5669, 0.9652, 0.5669, 0.9465, 0.5748, 0.9465, 0.5669, 0.9652, 0.5591, 0.9652, 0.5591, 0.9465, 0.5669, 0.9465, 0.4484, 0.99, 0.4406, 0.99, 0.4406, 0.9712, 0.4484, 0.9712, 0.4641, 0.99, 0.4562, 0.99, 0.4562, 0.9712, 0.4641, 0.9712, 0.8849, 0.3672, 0.8849, 0.3751, 0.8661, 0.3751, 0.8661, 0.3672, 0.4562, 0.99, 0.4484, 0.99, 0.4484, 0.9712, 0.4562, 0.9712, 0.8849, 0.3751, 0.8849, 0.3829, 0.8661, 0.3829, 0.8661, 0.3751, 0.8849, 0.3516, 0.8849, 0.3594, 0.8661, 0.3594, 0.8661, 0.3516, 0.5697, 0.4093, 0.5697, 0.6709, 0.5329, 0.6709, 0.479, 0.6367, 0.479, 0.4093, 0.4169, 0.003196, 0.4156, 0.5791, 0.35, 0.579, 0.35, 0.5175, 0.2884, 0.4404, 0.2886, 0.2945, 0.352, 0.2306, 0.3523, 0.003116, 0.5564, 0.6771, 0.4946, 0.8056, 0.479, 0.7438, 0.479, 0.9324, 0.479, 0.8956, 0.5811, 0.8956, 0.5811, 0.9324, 0.5811, 0.9324, 0.5811, 0.8956, 0.637, 0.8956, 0.637, 0.9324, 0.5564, 0.8245, 0.4946, 0.8056, 0.5564, 0.6771, 0.6123, 0.8245, 0.5564, 0.8245, 0.5564, 0.6771, 0.6123, 0.6771, 0.7969, 0.6183, 0.8143, 0.6183, 0.8143, 0.7672, 0.711, 0.7672, 0.6907, 0.7555, 0.7767, 0.6066, 0.5697, 0.4093, 0.479, 0.4093, 0.5094, 0.3245, 0.5697, 0.3245, 0.5697, 0.3245, 0.5094, 0.3245, 0.5094, 0.1785, 0.5697, 0.1785, 0.5697, 0.1785, 0.5094, 0.1785, 0.479, 0.08464, 0.5697, 0.08464, 0.5697, 0.02309, 0.479, 0.02309, 0.4892, 0.003116, 0.5697, 0.003116, 0.4156, 0.5791, 0.4728, 0.5792, 0.4696, 0.6014, 0.4188, 0.6014, 0.5697, 0.08464, 0.479, 0.08464, 0.479, 0.02309, 0.5697, 0.02309, 0.2162, 0.7034, 0.2162, 0.8557, 0.1357, 0.8557, 0.1071, 0.8049, 0.1071, 0.7542, 0.1357, 0.7034, 0.35, 0.579, 0.4156, 0.5791, 0.4116, 0.6013, 0.3533, 0.6012, 0.878, 0.6291, 0.8807, 0.6306, 0.8807, 0.7541, 0.878, 0.7556, 0.8821, 0.7781, 0.8996, 0.7685, 0.8996, 0.6162, 0.8821, 0.6066, 0.02342, 0.7744, 0.02342, 0.8124, 0.1008, 0.8631, 0.1008, 0.8834, 0.003116, 0.8234, 0.003116, 0.7634, 0.1008, 0.7034, 0.1008, 0.7237, 0.7584, 0.5316, 0.7584, 0.4716, 0.8561, 0.4116, 0.8561, 0.432, 0.7787, 0.4826, 0.7787, 0.5206, 0.8561, 0.5713, 0.8561, 0.5916, 0.2835, 0.8824, 0.3038, 0.8824, 0.3038, 0.9083, 0.2835, 0.9083, 0.3038, 0.8824, 0.3963, 0.8824, 0.3963, 0.9083, 0.3038, 0.9083, 0.1088, 0.8824, 0.1688, 0.8824, 0.1688, 0.9083, 0.1088, 0.9083, 0.3963, 0.8824, 0.4343, 0.8824, 0.4343, 0.9083, 0.3963, 0.9083, 0.1688, 0.8824, 0.2835, 0.8824, 0.2835, 0.9083, 0.1688, 0.9083, 0.6821, 0.8833, 0.6821, 0.4977, 0.6612, 0.5195, 0.6612, 0.8615, 0.82, 0.3753, 0.82, 0.03326, 0.7584, 0.03326, 0.7584, 0.3753, 0.913, 0.3887, 0.913, 0.003116, 0.8922, 0.02489, 0.8922, 0.3669, 0.7584, 0.003116, 0.7584, 0.03326, 0.82, 0.03326, 0.82, 0.003116, 0.82, 0.4054, 0.82, 0.3753, 0.7584, 0.3753, 0.7584, 0.4054, 0.8206, 0.6291, 0.8206, 0.6066, 0.8821, 0.6066, 0.878, 0.6291, 0.878, 0.7556, 0.8821, 0.7781, 0.8206, 0.7781, 0.8206, 0.7556, 0.8262, 0.2554, 0.8262, 0.2522, 0.8521, 0.2522, 0.8521, 0.2554, 0.8262, 0.2522, 0.8262, 0.1948, 0.8521, 0.1948, 0.8521, 0.2522, 0.8262, 0.3788, 0.8262, 0.2554, 0.8521, 0.2554, 0.8521, 0.3788, 0.8262, 0.1948, 0.8262, 0.1723, 0.8521, 0.1723, 0.8521, 0.1948, 0.9451, 0.06467, 0.9451, 0.08464, 0.9192, 0.08464, 0.9192, 0.06467, 0.9451, 0.003116, 0.9451, 0.06467, 0.9192, 0.06467, 0.9192, 0.003116, 0.907, 0.977, 0.8844, 0.977, 0.8844, 0.9512, 0.907, 0.9512, 0.1088, 0.9378, 0.1088, 0.9145, 0.2548, 0.9145, 0.2548, 0.9378, 0.2884, 0.827, 0.4343, 0.827, 0.4343, 0.8503, 0.2884, 0.8503, 0.2884, 0.8011, 0.4343, 0.8011, 0.4343, 0.827, 0.2884, 0.827, 0.03596, 0.9693, 0.05927, 0.9693, 0.05927, 0.9952, 0.03596, 0.9952, 0.4343, 0.8762, 0.2884, 0.8762, 0.2884, 0.8503, 0.4343, 0.8503, 0.9969, 0.6325, 0.9736, 0.6325, 0.9736, 0.6066, 0.9969, 0.6066, 0.4611, 0.7891, 0.4611, 0.7589, 0.4205, 0.7589, 0.4205, 0.7891, 0.4205, 0.6077, 0.4205, 0.7589, 0.4611, 0.7589, 0.4611, 0.6077, 0.8791, 0.3236, 0.8791, 0.1723, 0.8583, 0.1941, 0.8583, 0.3453, 0.9437, 0.4116, 0.9437, 0.5629, 0.9646, 0.5847, 0.9646, 0.4334, 0.6907, 0.003142, 0.7417, 0.003142, 0.7417, 0.6004, 0.6907, 0.6004, 0.8623, 0.4952, 0.8623, 0.4435, 0.8841, 0.432, 0.8841, 0.5067, 0.8841, 0.5067, 0.8841, 0.432, 0.9375, 0.432, 0.9375, 0.5067, 0.7521, 0.003116, 0.7521, 0.6003, 0.7417, 0.6004, 0.7417, 0.003142, 0.8841, 0.4116, 0.9375, 0.4116, 0.9375, 0.432, 0.8841, 0.432, 0.8623, 0.4116, 0.8841, 0.4116, 0.8841, 0.432, 0.8623, 0.4205, 0.7954, 0.8599, 0.6907, 0.8599, 0.6907, 0.7959, 0.7132, 0.7734, 0.7729, 0.7734, 0.7954, 0.7959, 0.2884, 0.7631, 0.2884, 0.7034, 0.4143, 0.7034, 0.4143, 0.7631, 0.907, 0.7843, 0.907, 0.889, 0.843, 0.889, 0.8206, 0.8665, 0.8206, 0.8068, 0.843, 0.7843, 0.2884, 0.6077, 0.4143, 0.6077, 0.4143, 0.6717, 0.2884, 0.6717, 0.76, 0.8661, 0.76, 0.9375, 0.6907, 0.9375, 0.6907, 0.8985, 0.7231, 0.8661, 0.9346, 0.5977, 0.8623, 0.5977, 0.8623, 0.5588, 0.9346, 0.5588, 0.04154, 0.9631, 0.007813, 0.9604, 0.01196, 0.9228, 0.04237, 0.9283, 0.4728, 0.5792, 0.4156, 0.5791, 0.4169, 0.003196, 0.4728, 0.003258, 0.5976, 0.5202, 0.5948, 0.5217, 0.5948, 0.6452, 0.5976, 0.6467, 0.655, 0.6467, 0.655, 0.6692, 0.5934, 0.6692, 0.5759, 0.6596, 0.5759, 0.5073, 0.5934, 0.4977, 0.655, 0.4977, 0.655, 0.5202, 0.04237, 0.9283, 0.01196, 0.9228, 0.003116, 0.8896, 0.03557, 0.8971, 0.9059, 0.7763, 0.9059, 0.7166, 0.9302, 0.7166, 0.9536, 0.74, 0.9536, 0.7763, 0.06558, 0.9631, 0.04154, 0.9631, 0.04237, 0.9283, 0.06558, 0.9269, 0.3333, 0.9601, 0.261, 0.9601, 0.261, 0.9358, 0.2851, 0.9145, 0.3092, 0.9145, 0.3333, 0.9358, 0.9346, 0.5588, 0.8623, 0.5588, 0.8623, 0.5129, 0.9346, 0.5129, 0.4118, 0.9514, 0.3395, 0.9514, 0.3395, 0.9145, 0.4118, 0.9145, 0.4143, 0.7949, 0.2884, 0.7949, 0.2884, 0.7631, 0.4143, 0.7631, 0.2884, 0.6717, 0.4143, 0.6717, 0.4143, 0.7034, 0.2884, 0.7034, 0.7663, 0.8661, 0.8105, 0.8661, 0.8105, 0.8959, 0.7663, 0.8959, 0.5372, 0.9386, 0.5372, 0.9842, 0.479, 0.9842, 0.479, 0.967, 0.5074, 0.9386, 0.8105, 0.9532, 0.7663, 0.9532, 0.7663, 0.9361, 0.8105, 0.9361, 0.8105, 0.9361, 0.7663, 0.9361, 0.7663, 0.8959, 0.8105, 0.8959, 0.8859, 0.1661, 0.8262, 0.1661, 0.8262, 0.1388, 0.8859, 0.1388, 0.8262, 0.003116, 0.8859, 0.003116, 0.8859, 0.05283, 0.8262, 0.05283, 0.8262, 0.05283, 0.8859, 0.05283, 0.8859, 0.1071, 0.8262, 0.1071, 0.8972, 0.9449, 0.8206, 0.9449, 0.8206, 0.9176, 0.843, 0.8952, 0.8972, 0.8952, 0.8859, 0.1388, 0.8262, 0.1388, 0.8262, 0.1071, 0.8859, 0.1071, 0.07181, 0.8896, 0.08015, 0.8896, 0.08015, 0.8979, 0.07181, 0.8979, 0.08015, 0.9518, 0.07181, 0.9518, 0.07181, 0.8979, 0.08015, 0.8979, 0.09681, 0.9518, 0.08848, 0.9518, 0.08848, 0.8979, 0.09681, 0.8979, 0.08848, 0.9518, 0.08015, 0.9518, 0.08015, 0.8979, 0.08848, 0.8979, 0.655, 0.7419, 0.655, 0.7736, 0.626, 0.7736, 0.626, 0.7419, 0.655, 0.7072, 0.626, 0.7072, 0.626, 0.6755, 0.655, 0.6755, 0.655, 0.7419, 0.626, 0.7419, 0.626, 0.7072, 0.655, 0.7072, 0.9714, 0.3265, 0.9939, 0.349, 0.9939, 0.3836, 0.9714, 0.3612, 0.9598, 0.739, 0.9823, 0.7166, 0.9823, 0.7512, 0.9598, 0.7737, 0.479, 0.8307, 0.479, 0.8671, 0.6545, 0.8671, 0.6545, 0.8307, 0.7556, 0.9437, 0.7334, 0.9437, 0.7334, 0.9801, 0.7556, 0.9801, 0.6545, 0.8894, 0.6545, 0.8671, 0.479, 0.8671, 0.479, 0.8894, 0.7271, 0.9659, 0.7271, 0.9437, 0.6907, 0.9437, 0.6907, 0.9659, 0.2783, 0.8704, 0.2225, 0.8704, 0.2225, 0.8612, 0.2703, 0.8134, 0.2783, 0.8134, 0.9132, 0.8943, 0.947, 0.8943, 0.947, 0.9023, 0.9132, 0.9023, 0.9132, 0.9023, 0.947, 0.9023, 0.947, 0.9699, 0.9132, 0.9699, 0.947, 0.9791, 0.9132, 0.9791, 0.9132, 0.9699, 0.947, 0.9699, 0.1706, 0.6972, 0.1147, 0.6972, 0.05878, 0.6117, 0.05878, 0.3502, 0.003116, 0.2862, 0.02642, 0.2862, 0.02642, 0.1402, 0.003116, 0.1402, 0.05688, 0.06326, 0.0794, 0.06326, 0.0794, 0.005854, 0.08091, 0.003116, 0.2044, 0.003116, 0.2059, 0.005854, 0.2059, 0.06326, 0.2284, 0.06326, 0.2822, 0.1402, 0.2589, 0.1402, 0.2589, 0.2862, 0.2822, 0.2862, 0.2265, 0.3502, 0.2265, 0.6117, 0.9613, 0.2104, 0.9613, 0.169, 0.9513, 0.169, 0.9513, 0.2104, 0.9613, 0.169, 0.9613, 0.1275, 0.9513, 0.1275, 0.9513, 0.169, 0.9613, 0.1275, 0.9613, 0.08604, 0.9513, 0.08604, 0.9513, 0.1275, 0.9613, 0.08604, 0.9613, 0.04458, 0.9513, 0.04458, 0.9513, 0.08604, 0.9747, 0.8101, 0.9574, 0.8101, 0.9574, 0.8358, 0.9747, 0.8358, 0.9747, 0.8615, 0.9574, 0.8615, 0.9574, 0.8872, 0.9747, 0.8872, 0.9747, 0.7843, 0.9574, 0.7843, 0.9574, 0.8101, 0.9747, 0.8101, 0.8206, 0.9512, 0.8206, 0.9769, 0.8463, 0.9769, 0.8463, 0.9512, 0.9747, 0.8358, 0.9574, 0.8358, 0.9574, 0.8615, 0.9747, 0.8615, 0.9714, 0.2946, 0.9888, 0.2946, 0.9888, 0.2689, 0.9714, 0.2689, 0.9848, 0.02882, 0.9675, 0.02882, 0.9675, 0.05453, 0.9848, 0.05453, 0.9848, 0.08024, 0.9675, 0.08024, 0.9675, 0.1059, 0.9848, 0.1059, 0.9848, 0.003116, 0.9675, 0.003116, 0.9675, 0.02882, 0.9848, 0.02882, 0.1984, 0.9697, 0.1984, 0.944, 0.1727, 0.944, 0.1727, 0.9697, 0.9848, 0.05453, 0.9675, 0.05453, 0.9675, 0.08024, 0.9848, 0.08024, 0.9708, 0.4631, 0.9882, 0.4631, 0.9882, 0.4374, 0.9708, 0.4374, 0.9848, 0.1379, 0.9675, 0.1379, 0.9675, 0.1636, 0.9848, 0.1636, 0.9848, 0.1893, 0.9675, 0.1893, 0.9675, 0.215, 0.9848, 0.215, 0.9848, 0.1122, 0.9675, 0.1122, 0.9675, 0.1379, 0.9848, 0.1379, 0.1346, 0.9697, 0.1346, 0.944, 0.1088, 0.944, 0.1088, 0.9697, 0.9848, 0.1636, 0.9675, 0.1636, 0.9675, 0.1893, 0.9848, 0.1893, 0.9882, 0.5207, 0.9708, 0.5207, 0.9708, 0.5464, 0.9882, 0.5464, 0.9882, 0.495, 0.9708, 0.495, 0.9708, 0.5207, 0.9882, 0.5207, 0.9478, 0.3203, 0.9652, 0.3203, 0.9652, 0.2946, 0.9478, 0.2946, 0.9478, 0.2689, 0.9652, 0.2689, 0.9652, 0.2432, 0.9478, 0.2432, 0.9478, 0.346, 0.9652, 0.346, 0.9652, 0.3203, 0.9478, 0.3203, 0.3972, 0.9576, 0.3715, 0.9576, 0.3715, 0.9833, 0.3972, 0.9833, 0.9478, 0.2946, 0.9652, 0.2946, 0.9652, 0.2689, 0.9478, 0.2689, 0.6612, 0.9409, 0.6786, 0.9409, 0.6786, 0.9152, 0.6612, 0.9152, 0.95, 0.6837, 0.9673, 0.6837, 0.9673, 0.658, 0.95, 0.658, 0.95, 0.6323, 0.9673, 0.6323, 0.9673, 0.6066, 0.95, 0.6066, 0.95, 0.7094, 0.9673, 0.7094, 0.9673, 0.6837, 0.95, 0.6837, 0.8525, 0.9512, 0.8525, 0.9769, 0.8782, 0.9769, 0.8782, 0.9512, 0.95, 0.658, 0.9673, 0.658, 0.9673, 0.6323, 0.95, 0.6323, 0.9532, 0.9457, 0.9706, 0.9457, 0.9706, 0.92, 0.9532, 0.92, 0.4291, 0.9833, 0.4291, 0.9576, 0.4034, 0.9576, 0.4034, 0.9833, 0.6845, 0.1694, 0.6845, 0.152, 0.5759, 0.152, 0.5759, 0.1694, 0.9438, 0.6066, 0.932, 0.6066, 0.9059, 0.6327, 0.9059, 0.6962, 0.92, 0.7103, 0.9438, 0.7103, 0.9511, 0.7843, 0.9273, 0.7843, 0.9132, 0.7985, 0.9132, 0.862, 0.9394, 0.8881, 0.9511, 0.8881, 0.2604, 0.7034, 0.2486, 0.7034, 0.2225, 0.7295, 0.2225, 0.793, 0.2366, 0.8072, 0.2604, 0.8072, 0.4629, 0.9571, 0.4629, 0.9453, 0.4406, 0.9453, 0.4406, 0.9571, 0.4406, 0.8249, 0.4406, 0.8449, 0.4629, 0.8449, 0.4629, 0.8249, 0.4406, 0.8011, 0.4406, 0.8249, 0.4629, 0.8249, 0.4629, 0.8011, 0.4406, 0.9084, 0.4406, 0.9453, 0.4629, 0.9453, 0.4629, 0.9084, 0.4629, 0.9084, 0.4629, 0.8449, 0.4406, 0.8449, 0.4406, 0.9084, 0.6472, 0.8065, 0.6472, 0.7986, 0.6393, 0.7986, 0.6393, 0.8065, 0.7663, 0.9595, 0.7663, 0.9673, 0.7741, 0.9673, 0.7741, 0.9595, 0.5513, 0.9386, 0.5513, 0.9465, 0.5591, 0.9465, 0.5591, 0.9386, 0.5888, 0.9386, 0.5888, 0.9465, 0.5967, 0.9465, 0.5967, 0.9386, 0.6186, 0.9621, 0.6264, 0.9621, 0.6264, 0.9543, 0.6186, 0.9543, 0.2845, 0.9929, 0.2845, 0.9851, 0.2767, 0.9851, 0.2767, 0.9929, 0.8583, 0.3751, 0.8661, 0.3751, 0.8661, 0.3672, 0.8583, 0.3672, 0.8849, 0.3594, 0.8661, 0.3594, 0.8661, 0.3672, 0.8849, 0.3672, 0.02973, 0.9772, 0.01095, 0.9772, 0.01095, 0.985, 0.02973, 0.985, 0.5967, 0.9652, 0.5967, 0.9465, 0.5888, 0.9465, 0.5888, 0.9652, 0.5888, 0.9652, 0.5888, 0.9465, 0.581, 0.9465, 0.581, 0.9652, 0.6123, 0.9652, 0.6123, 0.9465, 0.6045, 0.9465, 0.6045, 0.9652, 0.6045, 0.9652, 0.6045, 0.9465, 0.5967, 0.9465, 0.5967, 0.9652, 0.2986, 0.9663, 0.2986, 0.9851, 0.3064, 0.9851, 0.3064, 0.9663, 0.6393, 0.7799, 0.6393, 0.7986, 0.6472, 0.7986, 0.6472, 0.7799, 0.6472, 0.7799, 0.6472, 0.7986, 0.655, 0.7986, 0.655, 0.7799, 0.6237, 0.7799, 0.6237, 0.7986, 0.6315, 0.7986, 0.6315, 0.7799, 0.6315, 0.7799, 0.6315, 0.7986, 0.6393, 0.7986, 0.6393, 0.7799, 0.7741, 0.9861, 0.7741, 0.9673, 0.7663, 0.9673, 0.7663, 0.9861, 0.7898, 0.9861, 0.7898, 0.9673, 0.7819, 0.9673, 0.7819, 0.9861, 0.6452, 0.9543, 0.6264, 0.9543, 0.6264, 0.9621, 0.6452, 0.9621, 0.7819, 0.9861, 0.7819, 0.9673, 0.7741, 0.9673, 0.7741, 0.9861, 0.6452, 0.9621, 0.6264, 0.9621, 0.6264, 0.9699, 0.6452, 0.9699, 0.6452, 0.9386, 0.6264, 0.9386, 0.6264, 0.9465, 0.6452, 0.9465, 0.6452, 0.9465, 0.6264, 0.9465, 0.6264, 0.9543, 0.6452, 0.9543, 0.2767, 0.9663, 0.2767, 0.9851, 0.2845, 0.9851, 0.2845, 0.9663, 0.2689, 0.9663, 0.2689, 0.9851, 0.2767, 0.9851, 0.2767, 0.9663, 0.5591, 0.9652, 0.5591, 0.9465, 0.5513, 0.9465, 0.5513, 0.9652, 0.5513, 0.9652, 0.5513, 0.9465, 0.5435, 0.9465, 0.5435, 0.9652, 0.5748, 0.9652, 0.5748, 0.9465, 0.5669, 0.9465, 0.5669, 0.9652, 0.5669, 0.9652, 0.5669, 0.9465, 0.5591, 0.9465, 0.5591, 0.9652, 0.8849, 0.3672, 0.8661, 0.3672, 0.8661, 0.3751, 0.8849, 0.3751, 0.4562, 0.99, 0.4562, 0.9712, 0.4484, 0.9712, 0.4484, 0.99, 0.8849, 0.3751, 0.8661, 0.3751, 0.8661, 0.3829, 0.8849, 0.3829, 0.8849, 0.3516, 0.8661, 0.3516, 0.8661, 0.3594, 0.8849, 0.3594, 0.5697, 0.4093, 0.479, 0.4093, 0.479, 0.6367, 0.5329, 0.6709, 0.5697, 0.6709, 0.4169, 0.003196, 0.3523, 0.003116, 0.352, 0.2306, 0.2886, 0.2945, 0.2884, 0.4404, 0.35, 0.5175, 0.35, 0.579, 0.4156, 0.5791, 0.5564, 0.6771, 0.479, 0.7438, 0.4946, 0.8056, 0.479, 0.9324, 0.5811, 0.9324, 0.5811, 0.8956, 0.479, 0.8956, 0.5564, 0.8245, 0.5564, 0.6771, 0.4946, 0.8056, 0.7969, 0.6183, 0.7767, 0.6066, 0.6907, 0.7555, 0.711, 0.7672, 0.8143, 0.7672, 0.8143, 0.6183, 0.5697, 0.4093, 0.5697, 0.3245, 0.5094, 0.3245, 0.479, 0.4093, 0.5697, 0.3245, 0.5697, 0.1785, 0.5094, 0.1785, 0.5094, 0.3245, 0.5697, 0.1785, 0.5697, 0.08464, 0.479, 0.08464, 0.5094, 0.1785, 0.5697, 0.02309, 0.5697, 0.003116, 0.4892, 0.003116, 0.479, 0.02309, 0.5697, 0.08464, 0.5697, 0.02309, 0.479, 0.02309, 0.479, 0.08464, 0.35, 0.579, 0.3533, 0.6012, 0.4116, 0.6013, 0.4156, 0.5791, 0.2835, 0.8824, 0.2835, 0.9083, 0.3038, 0.9083, 0.3038, 0.8824, 0.3038, 0.8824, 0.3038, 0.9083, 0.3963, 0.9083, 0.3963, 0.8824, 0.1688, 0.8824, 0.1688, 0.9083, 0.2835, 0.9083, 0.2835, 0.8824, 0.6821, 0.8833, 0.6612, 0.8615, 0.6612, 0.5195, 0.6821, 0.4977, 0.82, 0.3753, 0.7584, 0.3753, 0.7584, 0.03326, 0.82, 0.03326, 0.913, 0.3887, 0.8922, 0.3669, 0.8922, 0.02489, 0.913, 0.003116, 0.7584, 0.003116, 0.82, 0.003116, 0.82, 0.03326, 0.7584, 0.03326, 0.82, 0.4054, 0.7584, 0.4054, 0.7584, 0.3753, 0.82, 0.3753, 0.8262, 0.2554, 0.8521, 0.2554, 0.8521, 0.2522, 0.8262, 0.2522, 0.8262, 0.2522, 0.8521, 0.2522, 0.8521, 0.1948, 0.8262, 0.1948, 0.9451, 0.08464, 0.9192, 0.08464, 0.9192, 0.2369, 0.9451, 0.2369, 0.9451, 0.06467, 0.9192, 0.06467, 0.9192, 0.08464, 0.9451, 0.08464, 0.9451, 0.003116, 0.9192, 0.003116, 0.9192, 0.06467, 0.9451, 0.06467, 0.1088, 0.9378, 0.2548, 0.9378, 0.2548, 0.9145, 0.1088, 0.9145, 0.2884, 0.827, 0.2884, 0.8503, 0.4343, 0.8503, 0.4343, 0.827, 0.2884, 0.8011, 0.2884, 0.827, 0.4343, 0.827, 0.4343, 0.8011, 0.03596, 0.9693, 0.03596, 0.9952, 0.05927, 0.9952, 0.05927, 0.9693, 0.4343, 0.8762, 0.4343, 0.8503, 0.2884, 0.8503, 0.2884, 0.8762, 0.9969, 0.6325, 0.9969, 0.6066, 0.9736, 0.6066, 0.9736, 0.6325, 0.4611, 0.7891, 0.4205, 0.7891, 0.4205, 0.7589, 0.4611, 0.7589, 0.4205, 0.6077, 0.4611, 0.6077, 0.4611, 0.7589, 0.4205, 0.7589, 0.8791, 0.3236, 0.8583, 0.3453, 0.8583, 0.1941, 0.8791, 0.1723, 0.9437, 0.4116, 0.9646, 0.4334, 0.9646, 0.5847, 0.9437, 0.5629, 0.7521, 0.003116, 0.7417, 0.003142, 0.7417, 0.6004, 0.7521, 0.6003, 0.8841, 0.4116, 0.8841, 0.432, 0.9375, 0.432, 0.9375, 0.4116, 0.8623, 0.4116, 0.8623, 0.4205, 0.8841, 0.432, 0.8841, 0.4116, 0.2884, 0.6077, 0.2884, 0.6717, 0.4143, 0.6717, 0.4143, 0.6077, 0.76, 0.8661, 0.7231, 0.8661, 0.6907, 0.8985, 0.6907, 0.9375, 0.76, 0.9375, 0.04154, 0.9631, 0.04237, 0.9283, 0.01196, 0.9228, 0.007813, 0.9604, 0.04237, 0.9283, 0.03557, 0.8971, 0.003116, 0.8896, 0.01196, 0.9228, 0.9059, 0.7763, 0.9536, 0.7763, 0.9536, 0.74, 0.9302, 0.7166, 0.9059, 0.7166, 0.06558, 0.9269, 0.06077, 0.8928, 0.03557, 0.8971, 0.04237, 0.9283, 0.5372, 0.9386, 0.5074, 0.9386, 0.479, 0.967, 0.479, 0.9842, 0.5372, 0.9842, 0.8972, 0.9449, 0.8972, 0.8952, 0.843, 0.8952, 0.8206, 0.9176, 0.8206, 0.9449, 0.08848, 0.9518, 0.08848, 0.8979, 0.08015, 0.8979, 0.08015, 0.9518, 0.655, 0.7419, 0.626, 0.7419, 0.626, 0.7736, 0.655, 0.7736, 0.655, 0.7072, 0.655, 0.6755, 0.626, 0.6755, 0.626, 0.7072, 0.655, 0.7419, 0.655, 0.7072, 0.626, 0.7072, 0.626, 0.7419, 0.9714, 0.3265, 0.9714, 0.3612, 0.9939, 0.3836, 0.9939, 0.349, 0.9598, 0.739, 0.9598, 0.7737, 0.9823, 0.7512, 0.9823, 0.7166, 0.479, 0.8307, 0.6545, 0.8307, 0.6545, 0.8671, 0.479, 0.8671, 0.7556, 0.9437, 0.7556, 0.9801, 0.7334, 0.9801, 0.7334, 0.9437, 0.6545, 0.8894, 0.479, 0.8894, 0.479, 0.8671, 0.6545, 0.8671, 0.7271, 0.9659, 0.6907, 0.9659, 0.6907, 0.9437, 0.7271, 0.9437, 0.2783, 0.8704, 0.2783, 0.8134, 0.2703, 0.8134, 0.2225, 0.8612, 0.2225, 0.8704])
me_cube_001.materials.append(mat_material)
me_cube_001.use_remesh_preserve_volume = False
me_cube_001.use_remesh_preserve_attributes = False
me_cube_001.use_mirror_vertex_groups = False
me_cube_001.update()
me_cube_003 = bpy.data.meshes.new('Cube.003')
me_cube_003.from_pydata([(0.6729, -1.804, 1.472), (0.6729, -1.804, 1.794), (-0.6729, -1.804, 1.472), (-0.6729, -1.804, 1.794), (-0.6729, 1.445, 1.472), (-0.6729, 1.445, 1.794), (0.6729, 1.445, 1.472), (0.6729, 1.445, 1.794), (1.625, 0.4929, 1.472), (1.625, 0.4929, 1.794), (1.625, -0.8528, 1.472), (1.625, -0.8528, 1.794), (-1.762, -2.976, 3.015), (-1.762, -2.597, 2.358), (-1.762, 1.858, 5.806), (-1.762, 2.237, 5.149), (1.762, -2.976, 3.015), (1.762, -2.597, 2.358), (1.762, 1.858, 5.806), (1.762, 2.237, 5.149), (1.419, 0.5322, 5.691), (1.419, 1.255, 6.108), (1.419, 1.537, 5.62), (1.419, 0.8139, 5.203), (0.5841, 1.537, 5.62), (0.5841, 0.8139, 5.203), (0.5841, 0.5322, 5.691), (0.5841, 1.255, 6.108), (0.4172, 0.5322, 5.691), (0.4172, 1.255, 6.108), (0.4172, 1.537, 5.62), (0.4172, 0.8139, 5.203), (-0.4172, 1.537, 5.62), (-0.4172, 0.8139, 5.203), (-0.4172, 0.5322, 5.691), (-0.4172, 1.255, 6.108), (1.419, -0.335, 5.19), (1.419, 0.3877, 5.608), (1.419, 0.6693, 5.12), (1.419, -0.05329, 4.703), (0.5841, 0.6693, 5.12), (0.5841, -0.05329, 4.703), (0.5841, -0.335, 5.19), (0.5841, 0.3877, 5.608), (0.4172, -0.335, 5.19), (0.4172, 0.3877, 5.608), (0.4172, 0.6693, 5.12), (0.4172, -0.05329, 4.703), (-0.4172, 0.6693, 5.12), (-0.4172, -0.05329, 4.703), (-0.4172, -0.335, 5.19), (-0.4172, 0.3877, 5.608), (1.419, -1.202, 4.69), (1.419, -0.4795, 5.107), (1.419, -0.1978, 4.619), (1.419, -0.9205, 4.202), (0.5841, -0.1978, 4.619), (0.5841, -0.9205, 4.202), (0.5841, -1.202, 4.69), (0.5841, -0.4795, 5.107), (0.4172, -1.202, 4.69), (0.4172, -0.4795, 5.107), (0.4172, -0.1978, 4.619), (0.4172, -0.9205, 4.202), (-0.4172, -0.1978, 4.619), (-0.4172, -0.9205, 4.202), (-0.4172, -1.202, 4.69), (-0.4172, -0.4795, 5.107), (1.419, -2.069, 4.189), (1.419, -1.347, 4.606), (1.419, -1.065, 4.119), (1.419, -1.788, 3.701), (0.5841, -1.065, 4.119), (0.5841, -1.788, 3.701), (0.5841, -2.069, 4.189), (0.5841, -1.347, 4.606), (0.4172, -2.069, 4.189), (0.4172, -1.347, 4.606), (0.4172, -1.065, 4.119), (0.4172, -1.788, 3.701), (-0.4172, -1.065, 4.119), (-0.4172, -1.788, 3.701), (-0.4172, -2.069, 4.189), (-0.4172, -1.347, 4.606), (1.419, -2.936, 3.688), (1.419, -2.214, 4.106), (1.419, -1.932, 3.618), (1.419, -2.655, 3.201), (0.5841, -1.932, 3.618), (0.5841, -2.655, 3.201), (0.5841, -2.936, 3.688), (0.5841, -2.214, 4.106), (0.4172, -2.936, 3.688), (0.4172, -2.214, 4.106), (0.4172, -1.932, 3.618), (0.4172, -2.655, 3.201), (-0.4172, -1.932, 3.618), (-0.4172, -2.655, 3.201), (-0.4172, -2.936, 3.688), (-0.4172, -2.214, 4.106), (-1.762, 2.237, 1.794), (1.762, 2.237, 1.794), (-1.762, -2.597, 1.794), (1.762, -2.597, 1.794), (-0.3632, 1.858, 5.67), (0.3632, 1.858, 5.67), (-0.3632, 1.858, 2.303), (0.3632, 1.858, 2.303), (0.3632, 2.63, 2.303), (0.3632, 3.088, 2.761), (-0.3632, 3.088, 2.761), (-0.3632, 2.63, 2.303), (0.3632, 3.088, 4.822), (0.3632, 2.24, 5.67), (-0.3632, 2.24, 5.67), (-0.3632, 3.088, 4.822), (0.6368, 1.858, 5.67), (1.363, 1.858, 5.67), (0.6368, 1.858, 2.303), (1.363, 1.858, 2.303), (1.363, 2.63, 2.303), (1.363, 3.088, 2.761), (0.6368, 3.088, 2.761), (0.6368, 2.63, 2.303), (1.363, 3.088, 4.822), (1.363, 2.24, 5.67), (0.6368, 2.24, 5.67), (0.6368, 3.088, 4.822), (1.128, 0.7835, 5.836), (1.128, 1.004, 5.963), (0.8742, 0.7835, 5.836), (0.8742, 1.004, 5.963), (0.1271, 0.7835, 5.836), (0.1271, 1.004, 5.963), (-0.1271, 0.7835, 5.836), (-0.1271, 1.004, 5.963), (1.128, -0.08369, 5.336), (1.128, 0.1364, 5.463), (0.8742, -0.08369, 5.336), (0.8742, 0.1364, 5.463), (0.1271, -0.08369, 5.336), (0.1271, 0.1364, 5.463), (-0.1271, -0.08369, 5.336), (-0.1271, 0.1364, 5.463), (1.128, -0.9509, 4.835), (1.128, -0.7308, 4.962), (0.8742, -0.9509, 4.835), (0.8742, -0.7308, 4.962), (0.1271, -0.9509, 4.835), (0.1271, -0.7308, 4.962), (-0.1271, -0.9509, 4.835), (-0.1271, -0.7308, 4.962), (1.128, -1.818, 4.334), (1.128, -1.598, 4.461), (0.8742, -1.818, 4.334), (0.8742, -1.598, 4.461), (0.1271, -1.818, 4.334), (0.1271, -1.598, 4.461), (-0.1271, -1.818, 4.334), (-0.1271, -1.598, 4.461), (1.128, -2.685, 3.834), (1.128, -2.465, 3.961), (0.8742, -2.685, 3.834), (0.8742, -2.465, 3.961), (0.1271, -2.685, 3.834), (0.1271, -2.465, 3.961), (-0.1271, -2.685, 3.834), (-0.1271, -2.465, 3.961), (0.8742, 0.6987, 6.491), (1.128, 0.6987, 6.491), (0.8742, 0.4786, 6.364), (1.128, 0.4786, 6.364), (-0.1271, 0.6987, 6.491), (0.1271, 0.6987, 6.491), (-0.1271, 0.4786, 6.364), (0.1271, 0.4786, 6.364), (0.8742, -0.1685, 5.991), (1.128, -0.1685, 5.991), (0.8742, -0.3886, 5.864), (1.128, -0.3886, 5.864), (-0.1271, -0.1685, 5.991), (0.1271, -0.1685, 5.991), (-0.1271, -0.3886, 5.864), (0.1271, -0.3886, 5.864), (0.8742, -1.036, 5.49), (1.128, -1.036, 5.49), (0.8742, -1.256, 5.363), (1.128, -1.256, 5.363), (-0.1271, -1.036, 5.49), (0.1271, -1.036, 5.49), (-0.1271, -1.256, 5.363), (0.1271, -1.256, 5.363), (0.8742, -1.903, 4.989), (1.128, -1.903, 4.989), (0.8742, -2.123, 4.862), (1.128, -2.123, 4.862), (-0.1271, -1.903, 4.989), (0.1271, -1.903, 4.989), (-0.1271, -2.123, 4.862), (0.1271, -2.123, 4.862), (0.8742, -2.77, 4.489), (1.128, -2.77, 4.489), (0.8742, -2.99, 4.362), (1.128, -2.99, 4.362), (-0.1271, -2.99, 4.362), (-0.1271, -2.77, 4.489), (0.1271, -2.77, 4.489), (0.1271, -2.99, 4.362), (2.722, 4.071, -1.472), (2.722, -3.312, -1.472), (-0.9074, -3.312, -2.519), (0.9074, -3.312, -2.519), (2.722, -4.42, 0.2773), (0.9074, -7.193, 0.2773), (-0.9074, -7.193, 0.2773), (4.529, 6.148, -0.4866), (4.529, 10.89, -0.4866), (2.784, 13.38, -1.472), (-0.9279, 15.38, -2.519), (2.784, 15.38, -1.472), (0.9279, 15.38, -2.519), (-0.8239, 15.95, -2.072), (-2.472, 15.95, -1.142), (2.004, 15.34, 1.472), (2.472, 15.95, -1.142), (-2.004, 15.34, 1.472), (0.8239, 15.95, -2.072), (-2.722, 4.071, 1.472), (-0.9074, -7.193, 1.472), (-2.722, -4.42, 1.472), (2.722, -4.42, 1.472), (0.9074, -7.193, 1.472), (2.722, 4.071, 1.472), (4.529, 6.148, 1.472), (4.529, 10.89, 1.472), (2.784, 15.38, 1.472), (2.053, 15.25, 1.472), (-2.262, -4.137, 1.472), (2.262, -4.137, 1.472), (-0.6172, -6.65, 1.472), (0.6172, -6.65, 1.472), (-0.9735, -7.309, 1.472), (-2.921, -4.137, 1.472), (2.921, -4.137, 1.472), (0.9735, -7.309, 1.472), (-0.9735, -7.309, 2.311), (-2.921, -4.137, 2.311), (2.921, -4.137, 2.311), (0.9735, -7.309, 2.311), (-0.6172, -6.65, 2.311), (-2.262, -4.137, 2.311), (2.262, -4.137, 2.311), (0.6172, -6.65, 2.311), (2.722, 14.97, -1.0), (2.722, 14.97, 1.0), (3.399, 3.157, 1.0), (2.722, 2.45, 1.0), (2.722, 2.45, -1.0), (3.399, 3.157, -1.0), (3.399, 14.26, -1.0), (3.399, 14.26, 1.0), (-2.053, 13.38, 1.472), (-2.053, 15.25, 1.472), (-2.784, 15.38, 1.472), (-2.784, 13.38, 1.472), (2.472, 15.95, 1.472), (-2.472, 15.95, 1.472), (2.784, 13.38, 1.472), (2.053, 13.38, 1.472), (-2.784, 15.38, 2.311), (-2.784, 13.38, 2.311), (-2.472, 15.95, 2.311), (2.472, 15.95, 2.311), (2.784, 15.38, 2.311), (-2.053, 15.25, 2.311), (-2.053, 13.38, 2.311), (-2.004, 15.34, 2.311), (2.004, 15.34, 2.311), (2.053, 13.38, 2.311), (2.053, 15.25, 2.311), (2.784, 13.38, 2.311), (3.772, 6.148, 1.472), (-3.772, 6.148, 1.472), (3.772, 10.89, 1.472), (-3.772, 10.89, 1.472), (-4.529, 6.148, 1.472), (-4.529, 10.89, 1.472), (4.529, 6.148, 2.311), (3.772, 6.148, 2.311), (4.529, 10.89, 2.311), (3.772, 10.89, 2.311), (3.399, 3.157, 0.6587), (2.722, 2.45, 0.6587), (2.722, 2.45, -0.6587), (3.399, 3.157, -0.6587), (3.399, -1.752, -0.6587), (2.722, -2.459, -0.6587), (2.722, -2.459, 0.6587), (3.399, -1.752, 0.6587), (0.8388, -6.65, 1.472), (0.8388, 13.0, 1.472), (1.212, 13.6, 1.472), (1.212, 15.34, 1.472), (-0.8388, 13.0, 1.76), (-0.8388, -6.65, 1.76), (0.8388, -6.65, 1.76), (0.8388, 13.0, 1.76), (1.212, 13.6, 2.132), (-1.212, 13.6, 2.132), (1.212, 15.34, 2.132), (-1.212, 15.34, 2.132), (-1.698, 6.054, 1.472), (1.698, 6.054, 1.472), (-1.698, 10.14, 1.472), (1.698, 10.14, 1.472), (1.173, 10.14, 1.472), (-1.173, 10.14, 3.788), (1.173, 10.14, 3.788), (1.173, 12.39, 1.472), (-1.173, 12.39, 1.472), (1.173, 4.504, 1.472), (1.173, 6.054, 3.41), (-1.173, 6.054, 3.41), (1.173, 6.054, 1.472), (1.173, 5.264, 3.41), (1.173, 4.504, 2.65), (-1.173, 5.264, 3.41), (-0.3911, 4.574, 3.41), (0.3911, 4.574, 3.41), (0.3911, 3.814, 2.65), (-0.3911, 3.814, 2.65), (0.3911, 3.814, 1.472), (-0.3911, 3.814, 1.472), (1.173, 12.39, 2.736), (1.173, 11.34, 3.788), (-1.173, 11.34, 3.788), (-1.173, 12.39, 2.736), (-1.698, 10.14, 3.549), (-0.9693, 10.14, 4.277), (-0.9693, 6.054, 4.277), (-1.698, 6.054, 3.549), (1.698, 6.054, 3.549), (0.9693, 6.054, 4.277), (0.9693, 10.14, 4.277), (1.698, 10.14, 3.549), (-0.7173, 5.199, 3.41), (0.7173, 5.199, 3.41), (0.7173, 6.679, 3.41), (-0.7173, 6.679, 5.299), (0.7173, 6.679, 5.299), (-0.7173, 5.199, 4.377), (-0.7173, 6.122, 5.299), (0.7173, 6.122, 5.299), (0.7173, 5.199, 4.377), (-0.9693, 9.167, 4.277), (-0.9693, 6.679, 4.277), (0.9693, 6.679, 4.277), (0.9693, 9.167, 4.277), (-0.9693, 6.679, 5.891), (0.1353, 7.424, 5.891), (-0.1353, 7.424, 5.891), (0.9693, 6.679, 5.891), (-0.9693, 8.441, 5.891), (-0.9693, 9.167, 5.164), (0.9693, 9.167, 5.164), (0.9693, 8.441, 5.891), (-0.1353, 7.695, 5.891), (0.1353, 7.695, 5.891), (-0.1353, 7.424, 7.64), (0.1353, 7.424, 7.64), (0.1353, 7.695, 7.64), (-0.1353, 7.695, 7.64), (1.698, 7.146, 3.549), (0.9693, 7.146, 4.277), (0.9693, 8.086, 4.277), (1.698, 8.086, 3.549), (0.9693, 7.146, 5.402), (1.698, 7.146, 4.673), (1.698, 8.086, 4.673), (0.9693, 8.086, 5.402), (1.173, 5.25, 2.653), (1.173, 10.94, 2.653), (1.173, 10.94, 1.472), (1.173, 5.25, 1.472), (1.896, 10.94, 2.653), (1.896, 10.94, 1.472), (1.896, 5.25, 1.472), (1.896, 5.25, 2.653), (0.5481, 8.707, 3.788), (0.5481, 10.52, 3.788), (-0.5481, 10.52, 3.788), (0.5481, 8.707, 5.638), (-0.5481, 8.707, 5.638), (-0.5481, 8.966, 5.638), (-0.5481, 10.52, 4.087), (0.5481, 10.52, 4.087), (0.5481, 8.966, 5.638)], [], [(0, 1, 3, 2), (4, 5, 7, 6), (6, 7, 9, 8), (8, 9, 11, 10), (10, 11, 1, 0), (15, 19, 101, 100), (15, 14, 18, 19), (17, 16, 12, 13), (23, 22, 21, 20), (24, 25, 26, 27), (25, 23, 20, 26), (26, 20, 21, 27), (22, 24, 27, 21), (31, 30, 29, 28), (33, 31, 28, 34), (34, 28, 29, 35), (30, 32, 35, 29), (39, 38, 37, 36), (40, 41, 42, 43), (41, 39, 36, 42), (42, 36, 37, 43), (38, 40, 43, 37), (47, 46, 45, 44), (49, 47, 44, 50), (50, 44, 45, 51), (46, 48, 51, 45), (55, 54, 53, 52), (56, 57, 58, 59), (57, 55, 52, 58), (58, 52, 53, 59), (54, 56, 59, 53), (63, 62, 61, 60), (65, 63, 60, 66), (66, 60, 61, 67), (62, 64, 67, 61), (71, 70, 69, 68), (72, 73, 74, 75), (73, 71, 68, 74), (74, 68, 69, 75), (70, 72, 75, 69), (79, 78, 77, 76), (81, 79, 76, 82), (82, 76, 77, 83), (78, 80, 83, 77), (87, 86, 85, 84), (88, 89, 90, 91), (89, 87, 84, 90), (90, 84, 85, 91), (86, 88, 91, 85), (95, 94, 93, 92), (97, 95, 92, 98), (98, 92, 93, 99), (94, 96, 99, 93), (17, 13, 102, 103), (12, 16, 18, 14), (101, 103, 102, 100), (105, 107, 108, 109, 112, 113), (104, 105, 113, 114), (108, 111, 110, 109), (107, 106, 111, 108), (112, 115, 114, 113), (115, 112, 109, 110), (118, 116, 126, 127, 122, 123), (117, 119, 120, 121, 124, 125), (116, 117, 125, 126), (120, 123, 122, 121), (119, 118, 123, 120), (124, 127, 126, 125), (127, 124, 121, 122), (170, 171, 169, 168), (174, 175, 173, 172), (178, 179, 177, 176), (182, 183, 181, 180), (186, 187, 185, 184), (190, 191, 189, 188), (194, 195, 193, 192), (198, 199, 197, 196), (202, 203, 201, 200), (204, 207, 206, 205), (160, 161, 201, 203), (164, 165, 206, 207), (145, 147, 184, 185), (165, 167, 205, 206), (147, 146, 186, 184), (166, 164, 207, 204), (146, 144, 187, 186), (144, 145, 185, 187), (149, 151, 188, 189), (150, 148, 191, 190), (148, 149, 189, 191), (129, 131, 168, 169), (131, 130, 170, 168), (130, 128, 171, 170), (128, 129, 169, 171), (133, 135, 172, 173), (134, 132, 175, 174), (153, 155, 192, 193), (132, 133, 173, 175), (155, 154, 194, 192), (154, 152, 195, 194), (152, 153, 193, 195), (157, 159, 196, 197), (158, 156, 199, 198), (156, 157, 197, 199), (137, 139, 176, 177), (139, 138, 178, 176), (138, 136, 179, 178), (136, 137, 177, 179), (141, 143, 180, 181), (142, 140, 183, 182), (161, 163, 200, 201), (140, 141, 181, 183), (163, 162, 202, 200), (162, 160, 203, 202), (232, 230, 212, 209, 208), (211, 220, 219, 217, 216, 215, 208, 209), (213, 209, 212), (212, 230, 231, 213), (213, 231, 228, 214), (211, 209, 213), (210, 211, 213, 214), (17, 103, 101, 19, 18, 16), (232, 208, 215, 233), (233, 215, 216, 234), (234, 216, 217, 267), (235, 219, 224, 265), (220, 218, 221, 226), (267, 217, 219, 235), (266, 265, 224, 226, 221, 222), (219, 220, 226, 224), (262, 225, 223, 236, 235, 265, 266, 263), (252, 249, 250, 246, 245, 248, 247, 251), (244, 241, 242, 237, 239, 240, 238, 243), (243, 238, 251, 247), (238, 240, 252, 251), (241, 244, 248, 245), (240, 239, 249, 252), (244, 243, 247, 248), (254, 260, 255, 256), (258, 255, 260, 259), (257, 258, 259, 253), (254, 253, 259, 260), (257, 256, 255, 258), (261, 264, 263, 262), (236, 235, 267, 268), (223, 236, 279, 277), (236, 268, 278, 279), (265, 266, 271, 272), (225, 223, 277, 276), (268, 267, 280, 278), (235, 265, 272, 273), (267, 235, 273, 280), (264, 261, 275, 270), (282, 285, 286, 284), (290, 288, 287, 289), (283, 281, 288, 290), (234, 283, 290, 289), (233, 234, 289, 287), (281, 233, 287, 288), (296, 297, 298, 295), (291, 294, 295, 298), (292, 291, 298, 297), (294, 293, 296, 295), (304, 305, 306, 303), (303, 306, 307, 308), (308, 307, 309, 310), (299, 300, 306, 305), (301, 302, 309, 307), (300, 301, 307, 306), (314, 313, 337, 338, 343, 344), (339, 342, 343, 338), (311, 312, 341, 342, 339, 340), (312, 314, 344, 341), (317, 315, 318, 333, 334), (318, 319, 336, 333), (331, 320, 325, 329), (218, 220, 211, 210), (274, 276, 277, 279, 278, 280, 273, 272, 271, 269, 270, 275), (329, 325, 324, 328), (323, 321, 324, 325, 320), (332, 331, 329, 330), (321, 322, 326, 327, 328, 324), (330, 329, 328, 327), (333, 336, 335, 334), (316, 317, 334, 335), (337, 340, 339, 338), (341, 344, 343, 342), (345, 346, 353, 350), (346, 347, 349, 352, 353), (349, 348, 351, 352), (352, 351, 350, 353), (357, 354, 363, 364), (355, 356, 361, 358), (358, 361, 365, 362), (356, 357, 364, 365, 361), (364, 363, 362, 365), (368, 369, 370, 371), (367, 366, 371, 370), (360, 359, 369, 368), (359, 367, 370, 369), (372, 373, 374, 375), (377, 378, 379, 376), (372, 375, 378, 377), (375, 374, 379, 378), (373, 372, 377, 376), (385, 386, 387, 384), (381, 382, 385, 384), (380, 381, 384, 387), (383, 380, 387, 386), (388, 389, 395, 396, 391), (392, 391, 396, 393), (393, 396, 395, 394), (389, 390, 394, 395), (228, 231, 230, 232, 233, 281, 283, 234, 267, 268, 236, 223, 225, 262, 261, 264, 286, 284, 282, 285, 227, 229)])
me_cube_003.polygons.foreach_set('material_index', [2, 2, 2, 2, 2, 0, 0, 0, 2, 2, 2, 2, 2, 2, 2, 2, 2, 2, 2, 2, 2, 2, 2, 2, 2, 2, 2, 2, 2, 2, 2, 2, 2, 2, 2, 2, 2, 2, 2, 2, 2, 2, 2, 2, 2, 2, 2, 2, 2, 2, 2, 2, 2, 0, 0, 0, 3, 3, 3, 3, 3, 3, 3, 3, 3, 3, 3, 3, 3, 4, 4, 4, 4, 4, 4, 4, 4, 4, 4, 4, 4, 4, 4, 4, 4, 4, 4, 4, 4, 4, 4, 4, 4, 4, 4, 4, 4, 4, 4, 4, 4, 4, 4, 4, 4, 4, 4, 4, 4, 4, 4, 4, 4, 4, 2, 2, 2, 2, 2, 2, 2, 0, 2, 2, 2, 2, 2, 2, 2, 2, 2, 0, 0, 0, 0, 0, 0, 0, 3, 3, 3, 3, 3, 0, 0, 0, 0, 0, 0, 0, 0, 0, 0, 0, 0, 0, 0, 0, 0, 1, 1, 1, 1, 3, 3, 3, 3, 3, 3, 2, 2, 2, 2, 0, 0, 0, 2, 0, 0, 0, 0, 0, 0, 0, 0, 2, 2, 2, 2, 2, 2, 0, 0, 0, 0, 0, 4, 4, 4, 4, 3, 3, 3, 3, 3, 3, 3, 3, 3, 1, 1, 1, 1, 2])
_uv = me_cube_003.uv_layers.new(name='UVMap')
_uv.uv.foreach_set('vector', [0.9613, 0.04458, 0.9513, 0.04458, 0.9513, 0.003116, 0.9613, 0.003116, 0.9613, 0.2104, 0.9513, 0.2104, 0.9513, 0.169, 0.9613, 0.169, 0.9613, 0.169, 0.9513, 0.169, 0.9513, 0.1275, 0.9613, 0.1275, 0.9613, 0.1275, 0.9513, 0.1275, 0.9513, 0.08604, 0.9613, 0.08604, 0.9613, 0.08604, 0.9513, 0.08604, 0.9513, 0.04458, 0.9613, 0.04458, 0.5759, 0.3881, 0.6845, 0.3881, 0.6845, 0.4915, 0.5759, 0.4915, 0.5759, 0.3881, 0.5759, 0.3647, 0.6845, 0.3647, 0.6845, 0.3881, 0.6845, 0.1694, 0.6845, 0.1928, 0.5759, 0.1928, 0.5759, 0.1694, 0.9747, 0.8101, 0.9747, 0.8358, 0.9574, 0.8358, 0.9574, 0.8101, 0.9747, 0.8615, 0.9747, 0.8872, 0.9574, 0.8872, 0.9574, 0.8615, 0.9747, 0.7843, 0.9747, 0.8101, 0.9574, 0.8101, 0.9574, 0.7843, 0.8206, 0.9512, 0.8463, 0.9512, 0.8463, 0.9769, 0.8206, 0.9769, 0.9747, 0.8358, 0.9747, 0.8615, 0.9574, 0.8615, 0.9574, 0.8358, 0.9714, 0.2946, 0.9714, 0.2689, 0.9888, 0.2689, 0.9888, 0.2946, 0.9714, 0.3203, 0.9714, 0.2946, 0.9888, 0.2946, 0.9888, 0.3203, 0.09752, 0.958, 0.09752, 0.9838, 0.07181, 0.9838, 0.07181, 0.958, 0.9714, 0.2689, 0.9714, 0.2432, 0.9888, 0.2432, 0.9888, 0.2689, 0.9848, 0.02882, 0.9848, 0.05453, 0.9675, 0.05453, 0.9675, 0.02882, 0.9848, 0.08024, 0.9848, 0.1059, 0.9675, 0.1059, 0.9675, 0.08024, 0.9848, 0.003116, 0.9848, 0.02882, 0.9675, 0.02882, 0.9675, 0.003116, 0.1984, 0.9697, 0.1727, 0.9697, 0.1727, 0.944, 0.1984, 0.944, 0.9848, 0.05453, 0.9848, 0.08024, 0.9675, 0.08024, 0.9675, 0.05453, 0.9708, 0.4631, 0.9708, 0.4374, 0.9882, 0.4374, 0.9882, 0.4631, 0.9708, 0.4888, 0.9708, 0.4631, 0.9882, 0.4631, 0.9882, 0.4888, 0.2304, 0.944, 0.2304, 0.9697, 0.2047, 0.9697, 0.2047, 0.944, 0.9708, 0.4374, 0.9708, 0.4116, 0.9882, 0.4116, 0.9882, 0.4374, 0.9848, 0.1379, 0.9848, 0.1636, 0.9675, 0.1636, 0.9675, 0.1379, 0.9848, 0.1893, 0.9848, 0.215, 0.9675, 0.215, 0.9675, 0.1893, 0.9848, 0.1122, 0.9848, 0.1379, 0.9675, 0.1379, 0.9675, 0.1122, 0.1346, 0.9697, 0.1088, 0.9697, 0.1088, 0.944, 0.1346, 0.944, 0.9848, 0.1636, 0.9848, 0.1893, 0.9675, 0.1893, 0.9675, 0.1636, 0.9882, 0.5207, 0.9882, 0.5464, 0.9708, 0.5464, 0.9708, 0.5207, 0.9882, 0.495, 0.9882, 0.5207, 0.9708, 0.5207, 0.9708, 0.495, 0.1408, 0.9697, 0.1408, 0.944, 0.1665, 0.944, 0.1665, 0.9697, 0.9882, 0.5464, 0.9882, 0.5721, 0.9708, 0.5721, 0.9708, 0.5464, 0.9478, 0.3203, 0.9478, 0.2946, 0.9652, 0.2946, 0.9652, 0.3203, 0.9478, 0.2689, 0.9478, 0.2432, 0.9652, 0.2432, 0.9652, 0.2689, 0.9478, 0.346, 0.9478, 0.3203, 0.9652, 0.3203, 0.9652, 0.346, 0.3972, 0.9576, 0.3972, 0.9833, 0.3715, 0.9833, 0.3715, 0.9576, 0.9478, 0.2946, 0.9478, 0.2689, 0.9652, 0.2689, 0.9652, 0.2946, 0.6612, 0.9409, 0.6612, 0.9152, 0.6786, 0.9152, 0.6786, 0.9409, 0.6612, 0.9666, 0.6612, 0.9409, 0.6786, 0.9409, 0.6786, 0.9666, 0.3652, 0.9833, 0.3395, 0.9833, 0.3395, 0.9576, 0.3652, 0.9576, 0.6612, 0.9152, 0.6612, 0.8895, 0.6786, 0.8895, 0.6786, 0.9152, 0.95, 0.6837, 0.95, 0.658, 0.9673, 0.658, 0.9673, 0.6837, 0.95, 0.6323, 0.95, 0.6066, 0.9673, 0.6066, 0.9673, 0.6323, 0.95, 0.7094, 0.95, 0.6837, 0.9673, 0.6837, 0.9673, 0.7094, 0.8525, 0.9512, 0.8782, 0.9512, 0.8782, 0.9769, 0.8525, 0.9769, 0.95, 0.658, 0.95, 0.6323, 0.9673, 0.6323, 0.9673, 0.658, 0.9532, 0.9457, 0.9532, 0.92, 0.9706, 0.92, 0.9706, 0.9457, 0.9532, 0.9714, 0.9532, 0.9457, 0.9706, 0.9457, 0.9706, 0.9714, 0.4291, 0.9833, 0.4034, 0.9833, 0.4034, 0.9576, 0.4291, 0.9576, 0.9532, 0.92, 0.9532, 0.8943, 0.9706, 0.8943, 0.9706, 0.92, 0.6845, 0.1694, 0.5759, 0.1694, 0.5759, 0.152, 0.6845, 0.152, 0.5759, 0.1928, 0.6845, 0.1928, 0.6845, 0.3647, 0.5759, 0.3647, 0.6845, 0.003116, 0.6845, 0.152, 0.5759, 0.152, 0.5759, 0.003116, 0.9438, 0.6066, 0.9438, 0.7103, 0.92, 0.7103, 0.9059, 0.6962, 0.9059, 0.6327, 0.932, 0.6066, 0.9192, 0.2432, 0.9416, 0.2432, 0.9416, 0.255, 0.9192, 0.255, 0.9416, 0.3754, 0.9192, 0.3754, 0.9192, 0.3554, 0.9416, 0.3554, 0.9416, 0.3992, 0.9192, 0.3992, 0.9192, 0.3754, 0.9416, 0.3754, 0.9416, 0.2919, 0.9192, 0.2919, 0.9192, 0.255, 0.9416, 0.255, 0.9192, 0.2919, 0.9416, 0.2919, 0.9416, 0.3554, 0.9192, 0.3554, 0.9511, 0.7843, 0.9511, 0.8881, 0.9394, 0.8881, 0.9132, 0.862, 0.9132, 0.7985, 0.9273, 0.7843, 0.2604, 0.7034, 0.2604, 0.8072, 0.2366, 0.8072, 0.2225, 0.793, 0.2225, 0.7295, 0.2486, 0.7034, 0.4629, 0.9571, 0.4406, 0.9571, 0.4406, 0.9453, 0.4629, 0.9453, 0.4406, 0.8249, 0.4629, 0.8249, 0.4629, 0.8449, 0.4406, 0.8449, 0.4406, 0.8011, 0.4629, 0.8011, 0.4629, 0.8249, 0.4406, 0.8249, 0.4406, 0.9084, 0.4629, 0.9084, 0.4629, 0.9453, 0.4406, 0.9453, 0.4629, 0.9084, 0.4406, 0.9084, 0.4406, 0.8449, 0.4629, 0.8449, 0.6472, 0.8065, 0.6393, 0.8065, 0.6393, 0.7986, 0.6472, 0.7986, 0.7663, 0.9595, 0.7741, 0.9595, 0.7741, 0.9673, 0.7663, 0.9673, 0.5513, 0.9386, 0.5591, 0.9386, 0.5591, 0.9465, 0.5513, 0.9465, 0.4406, 0.9633, 0.4484, 0.9633, 0.4484, 0.9712, 0.4406, 0.9712, 0.5888, 0.9386, 0.5967, 0.9386, 0.5967, 0.9465, 0.5888, 0.9465, 0.3142, 0.9929, 0.3064, 0.9929, 0.3064, 0.9851, 0.3142, 0.9851, 0.6186, 0.9621, 0.6186, 0.9543, 0.6264, 0.9543, 0.6264, 0.9621, 0.2845, 0.9929, 0.2767, 0.9929, 0.2767, 0.9851, 0.2845, 0.9851, 0.8583, 0.3751, 0.8583, 0.3672, 0.8661, 0.3672, 0.8661, 0.3751, 0.003116, 0.9928, 0.003116, 0.985, 0.01095, 0.985, 0.01095, 0.9928, 0.8849, 0.3594, 0.8849, 0.3672, 0.8661, 0.3672, 0.8661, 0.3594, 0.02973, 0.9772, 0.02973, 0.985, 0.01095, 0.985, 0.01095, 0.9772, 0.5967, 0.9652, 0.5888, 0.9652, 0.5888, 0.9465, 0.5967, 0.9465, 0.02973, 0.985, 0.02973, 0.9928, 0.01095, 0.9928, 0.01095, 0.985, 0.5888, 0.9652, 0.581, 0.9652, 0.581, 0.9465, 0.5888, 0.9465, 0.02973, 0.9693, 0.02973, 0.9772, 0.01095, 0.9772, 0.01095, 0.9693, 0.6123, 0.9652, 0.6045, 0.9652, 0.6045, 0.9465, 0.6123, 0.9465, 0.6045, 0.9652, 0.5967, 0.9652, 0.5967, 0.9465, 0.6045, 0.9465, 0.3064, 0.9663, 0.3142, 0.9663, 0.3142, 0.9851, 0.3064, 0.9851, 0.2907, 0.9663, 0.2986, 0.9663, 0.2986, 0.9851, 0.2907, 0.9851, 0.2986, 0.9663, 0.3064, 0.9663, 0.3064, 0.9851, 0.2986, 0.9851, 0.6393, 0.7799, 0.6472, 0.7799, 0.6472, 0.7986, 0.6393, 0.7986, 0.6472, 0.7799, 0.655, 0.7799, 0.655, 0.7986, 0.6472, 0.7986, 0.6237, 0.7799, 0.6315, 0.7799, 0.6315, 0.7986, 0.6237, 0.7986, 0.6315, 0.7799, 0.6393, 0.7799, 0.6393, 0.7986, 0.6315, 0.7986, 0.7741, 0.9861, 0.7663, 0.9861, 0.7663, 0.9673, 0.7741, 0.9673, 0.7898, 0.9861, 0.7819, 0.9861, 0.7819, 0.9673, 0.7898, 0.9673, 0.6452, 0.9543, 0.6452, 0.9621, 0.6264, 0.9621, 0.6264, 0.9543, 0.7819, 0.9861, 0.7741, 0.9861, 0.7741, 0.9673, 0.7819, 0.9673, 0.6452, 0.9621, 0.6452, 0.9699, 0.6264, 0.9699, 0.6264, 0.9621, 0.6452, 0.9386, 0.6452, 0.9465, 0.6264, 0.9465, 0.6264, 0.9386, 0.6452, 0.9465, 0.6452, 0.9543, 0.6264, 0.9543, 0.6264, 0.9465, 0.2767, 0.9663, 0.2845, 0.9663, 0.2845, 0.9851, 0.2767, 0.9851, 0.261, 0.9663, 0.2689, 0.9663, 0.2689, 0.9851, 0.261, 0.9851, 0.2689, 0.9663, 0.2767, 0.9663, 0.2767, 0.9851, 0.2689, 0.9851, 0.5591, 0.9652, 0.5513, 0.9652, 0.5513, 0.9465, 0.5591, 0.9465, 0.5513, 0.9652, 0.5435, 0.9652, 0.5435, 0.9465, 0.5513, 0.9465, 0.5748, 0.9652, 0.5669, 0.9652, 0.5669, 0.9465, 0.5748, 0.9465, 0.5669, 0.9652, 0.5591, 0.9652, 0.5591, 0.9465, 0.5669, 0.9465, 0.4484, 0.99, 0.4406, 0.99, 0.4406, 0.9712, 0.4484, 0.9712, 0.4641, 0.99, 0.4562, 0.99, 0.4562, 0.9712, 0.4641, 0.9712, 0.8849, 0.3672, 0.8849, 0.3751, 0.8661, 0.3751, 0.8661, 0.3672, 0.4562, 0.99, 0.4484, 0.99, 0.4484, 0.9712, 0.4562, 0.9712, 0.8849, 0.3751, 0.8849, 0.3829, 0.8661, 0.3829, 0.8661, 0.3751, 0.8849, 0.3516, 0.8849, 0.3594, 0.8661, 0.3594, 0.8661, 0.3516, 0.5697, 0.4093, 0.5697, 0.6709, 0.5329, 0.6709, 0.479, 0.6367, 0.479, 0.4093, 0.4169, 0.003196, 0.4156, 0.5791, 0.35, 0.579, 0.35, 0.5175, 0.2884, 0.4404, 0.2886, 0.2945, 0.352, 0.2306, 0.3523, 0.003116, 0.5564, 0.6771, 0.4946, 0.8056, 0.479, 0.7438, 0.479, 0.9324, 0.479, 0.8956, 0.5811, 0.8956, 0.5811, 0.9324, 0.5811, 0.9324, 0.5811, 0.8956, 0.637, 0.8956, 0.637, 0.9324, 0.5564, 0.8245, 0.4946, 0.8056, 0.5564, 0.6771, 0.6123, 0.8245, 0.5564, 0.8245, 0.5564, 0.6771, 0.6123, 0.6771, 0.7969, 0.6183, 0.8143, 0.6183, 0.8143, 0.7672, 0.711, 0.7672, 0.6907, 0.7555, 0.7767, 0.6066, 0.5697, 0.4093, 0.479, 0.4093, 0.5094, 0.3245, 0.5697, 0.3245, 0.5697, 0.3245, 0.5094, 0.3245, 0.5094, 0.1785, 0.5697, 0.1785, 0.5697, 0.1785, 0.5094, 0.1785, 0.479, 0.08464, 0.5697, 0.08464, 0.5697, 0.02309, 0.479, 0.02309, 0.4892, 0.003116, 0.5697, 0.003116, 0.4156, 0.5791, 0.4728, 0.5792, 0.4696, 0.6014, 0.4188, 0.6014, 0.5697, 0.08464, 0.479, 0.08464, 0.479, 0.02309, 0.5697, 0.02309, 0.2162, 0.7034, 0.2162, 0.8557, 0.1357, 0.8557, 0.1071, 0.8049, 0.1071, 0.7542, 0.1357, 0.7034, 0.35, 0.579, 0.4156, 0.5791, 0.4116, 0.6013, 0.3533, 0.6012, 0.878, 0.6291, 0.8807, 0.6306, 0.8807, 0.7541, 0.878, 0.7556, 0.8821, 0.7781, 0.8996, 0.7685, 0.8996, 0.6162, 0.8821, 0.6066, 0.02342, 0.7744, 0.02342, 0.8124, 0.1008, 0.8631, 0.1008, 0.8834, 0.003116, 0.8234, 0.003116, 0.7634, 0.1008, 0.7034, 0.1008, 0.7237, 0.7584, 0.5316, 0.7584, 0.4716, 0.8561, 0.4116, 0.8561, 0.432, 0.7787, 0.4826, 0.7787, 0.5206, 0.8561, 0.5713, 0.8561, 0.5916, 0.2835, 0.8824, 0.3038, 0.8824, 0.3038, 0.9083, 0.2835, 0.9083, 0.3038, 0.8824, 0.3963, 0.8824, 0.3963, 0.9083, 0.3038, 0.9083, 0.1088, 0.8824, 0.1688, 0.8824, 0.1688, 0.9083, 0.1088, 0.9083, 0.3963, 0.8824, 0.4343, 0.8824, 0.4343, 0.9083, 0.3963, 0.9083, 0.1688, 0.8824, 0.2835, 0.8824, 0.2835, 0.9083, 0.1688, 0.9083, 0.6821, 0.8833, 0.6612, 0.8615, 0.6612, 0.5195, 0.6821, 0.4977, 0.82, 0.3753, 0.7584, 0.3753, 0.7584, 0.03326, 0.82, 0.03326, 0.913, 0.3887, 0.8922, 0.3669, 0.8922, 0.02489, 0.913, 0.003116, 0.7584, 0.003116, 0.82, 0.003116, 0.82, 0.03326, 0.7584, 0.03326, 0.82, 0.4054, 0.7584, 0.4054, 0.7584, 0.3753, 0.82, 0.3753, 0.8206, 0.6291, 0.8206, 0.6066, 0.8821, 0.6066, 0.878, 0.6291, 0.878, 0.7556, 0.8821, 0.7781, 0.8206, 0.7781, 0.8206, 0.7556, 0.8262, 0.2554, 0.8262, 0.2522, 0.8521, 0.2522, 0.8521, 0.2554, 0.8262, 0.2522, 0.8262, 0.1948, 0.8521, 0.1948, 0.8521, 0.2522, 0.9451, 0.08464, 0.9451, 0.2369, 0.9192, 0.2369, 0.9192, 0.08464, 0.8262, 0.3788, 0.8262, 0.2554, 0.8521, 0.2554, 0.8521, 0.3788, 0.8262, 0.1948, 0.8262, 0.1723, 0.8521, 0.1723, 0.8521, 0.1948, 0.9451, 0.06467, 0.9451, 0.08464, 0.9192, 0.08464, 0.9192, 0.06467, 0.9451, 0.003116, 0.9451, 0.06467, 0.9192, 0.06467, 0.9192, 0.003116, 0.907, 0.977, 0.8844, 0.977, 0.8844, 0.9512, 0.907, 0.9512, 0.1088, 0.9378, 0.1088, 0.9145, 0.2548, 0.9145, 0.2548, 0.9378, 0.2884, 0.827, 0.4343, 0.827, 0.4343, 0.8503, 0.2884, 0.8503, 0.2884, 0.8011, 0.4343, 0.8011, 0.4343, 0.827, 0.2884, 0.827, 0.03596, 0.9693, 0.05927, 0.9693, 0.05927, 0.9952, 0.03596, 0.9952, 0.4343, 0.8762, 0.2884, 0.8762, 0.2884, 0.8503, 0.4343, 0.8503, 0.9969, 0.6325, 0.9736, 0.6325, 0.9736, 0.6066, 0.9969, 0.6066, 0.4611, 0.7891, 0.4205, 0.7891, 0.4205, 0.7589, 0.4611, 0.7589, 0.4205, 0.6077, 0.4611, 0.6077, 0.4611, 0.7589, 0.4205, 0.7589, 0.8791, 0.3236, 0.8583, 0.3453, 0.8583, 0.1941, 0.8791, 0.1723, 0.9437, 0.4116, 0.9646, 0.4334, 0.9646, 0.5847, 0.9437, 0.5629, 0.6907, 0.003142, 0.7417, 0.003142, 0.7417, 0.6004, 0.6907, 0.6004, 0.8623, 0.4952, 0.8623, 0.4435, 0.8841, 0.432, 0.8841, 0.5067, 0.8841, 0.5067, 0.8841, 0.432, 0.9375, 0.432, 0.9375, 0.5067, 0.7521, 0.003116, 0.7521, 0.6003, 0.7417, 0.6004, 0.7417, 0.003142, 0.8841, 0.4116, 0.9375, 0.4116, 0.9375, 0.432, 0.8841, 0.432, 0.8623, 0.4116, 0.8841, 0.4116, 0.8841, 0.432, 0.8623, 0.4205, 0.7954, 0.8599, 0.6907, 0.8599, 0.6907, 0.7959, 0.7132, 0.7734, 0.7729, 0.7734, 0.7954, 0.7959, 0.2884, 0.7631, 0.2884, 0.7034, 0.4143, 0.7034, 0.4143, 0.7631, 0.907, 0.7843, 0.907, 0.889, 0.843, 0.889, 0.8206, 0.8665, 0.8206, 0.8068, 0.843, 0.7843, 0.2884, 0.6077, 0.4143, 0.6077, 0.4143, 0.6717, 0.2884, 0.6717, 0.76, 0.8661, 0.76, 0.9375, 0.6907, 0.9375, 0.6907, 0.8985, 0.7231, 0.8661, 0.9346, 0.5977, 0.8623, 0.5977, 0.8623, 0.5588, 0.9346, 0.5588, 0.04154, 0.9631, 0.007813, 0.9604, 0.01196, 0.9228, 0.04237, 0.9283, 0.4728, 0.5792, 0.4156, 0.5791, 0.4169, 0.003196, 0.4728, 0.003258, 0.5976, 0.5202, 0.5948, 0.5217, 0.5948, 0.6452, 0.5976, 0.6467, 0.655, 0.6467, 0.655, 0.6692, 0.5934, 0.6692, 0.5759, 0.6596, 0.5759, 0.5073, 0.5934, 0.4977, 0.655, 0.4977, 0.655, 0.5202, 0.04237, 0.9283, 0.01196, 0.9228, 0.003116, 0.8896, 0.03557, 0.8971, 0.9059, 0.7763, 0.9059, 0.7166, 0.9302, 0.7166, 0.9536, 0.74, 0.9536, 0.7763, 0.06558, 0.9631, 0.04154, 0.9631, 0.04237, 0.9283, 0.06558, 0.9269, 0.3333, 0.9601, 0.261, 0.9601, 0.261, 0.9358, 0.2851, 0.9145, 0.3092, 0.9145, 0.3333, 0.9358, 0.06558, 0.9269, 0.04237, 0.9283, 0.03557, 0.8971, 0.06077, 0.8928, 0.9346, 0.5588, 0.8623, 0.5588, 0.8623, 0.5129, 0.9346, 0.5129, 0.4118, 0.9514, 0.3395, 0.9514, 0.3395, 0.9145, 0.4118, 0.9145, 0.4143, 0.7949, 0.2884, 0.7949, 0.2884, 0.7631, 0.4143, 0.7631, 0.2884, 0.6717, 0.4143, 0.6717, 0.4143, 0.7034, 0.2884, 0.7034, 0.7663, 0.8661, 0.8105, 0.8661, 0.8105, 0.8959, 0.7663, 0.8959, 0.5372, 0.9386, 0.5372, 0.9842, 0.479, 0.9842, 0.479, 0.967, 0.5074, 0.9386, 0.8105, 0.9532, 0.7663, 0.9532, 0.7663, 0.9361, 0.8105, 0.9361, 0.8105, 0.9361, 0.7663, 0.9361, 0.7663, 0.8959, 0.8105, 0.8959, 0.8859, 0.1661, 0.8262, 0.1661, 0.8262, 0.1388, 0.8859, 0.1388, 0.8262, 0.003116, 0.8859, 0.003116, 0.8859, 0.05283, 0.8262, 0.05283, 0.8262, 0.05283, 0.8859, 0.05283, 0.8859, 0.1071, 0.8262, 0.1071, 0.8972, 0.9449, 0.8206, 0.9449, 0.8206, 0.9176, 0.843, 0.8952, 0.8972, 0.8952, 0.8859, 0.1388, 0.8262, 0.1388, 0.8262, 0.1071, 0.8859, 0.1071, 0.07181, 0.8896, 0.08015, 0.8896, 0.08015, 0.8979, 0.07181, 0.8979, 0.08015, 0.9518, 0.07181, 0.9518, 0.07181, 0.8979, 0.08015, 0.8979, 0.09681, 0.9518, 0.08848, 0.9518, 0.08848, 0.8979, 0.09681, 0.8979, 0.08848, 0.9518, 0.08015, 0.9518, 0.08015, 0.8979, 0.08848, 0.8979, 0.655, 0.7419, 0.655, 0.7736, 0.626, 0.7736, 0.626, 0.7419, 0.655, 0.7072, 0.626, 0.7072, 0.626, 0.6755, 0.655, 0.6755, 0.655, 0.7419, 0.626, 0.7419, 0.626, 0.7072, 0.655, 0.7072, 0.9714, 0.3265, 0.9939, 0.349, 0.9939, 0.3836, 0.9714, 0.3612, 0.9598, 0.739, 0.9823, 0.7166, 0.9823, 0.7512, 0.9598, 0.7737, 0.479, 0.8307, 0.6545, 0.8307, 0.6545, 0.8671, 0.479, 0.8671, 0.7556, 0.9437, 0.7556, 0.9801, 0.7334, 0.9801, 0.7334, 0.9437, 0.6545, 0.8894, 0.479, 0.8894, 0.479, 0.8671, 0.6545, 0.8671, 0.7271, 0.9659, 0.6907, 0.9659, 0.6907, 0.9437, 0.7271, 0.9437, 0.2783, 0.8704, 0.2225, 0.8704, 0.2225, 0.8612, 0.2703, 0.8134, 0.2783, 0.8134, 0.9132, 0.8943, 0.947, 0.8943, 0.947, 0.9023, 0.9132, 0.9023, 0.9132, 0.9023, 0.947, 0.9023, 0.947, 0.9699, 0.9132, 0.9699, 0.947, 0.9791, 0.9132, 0.9791, 0.9132, 0.9699, 0.947, 0.9699, 0.1706, 0.6972, 0.1147, 0.6972, 0.05878, 0.6117, 0.05878, 0.3502, 0.003116, 0.2862, 0.02642, 0.2862, 0.02642, 0.1402, 0.003116, 0.1402, 0.05688, 0.06326, 0.0794, 0.06326, 0.0794, 0.005854, 0.08091, 0.003116, 0.2044, 0.003116, 0.2059, 0.005854, 0.2059, 0.06326, 0.2284, 0.06326, 0.2822, 0.1402, 0.2589, 0.1402, 0.2589, 0.2862, 0.2822, 0.2862, 0.2265, 0.3502, 0.2265, 0.6117])
me_cube_003.materials.append(mat_p_001)
me_cube_003.materials.append(mat_s_001)
me_cube_003.materials.append(mat_lg_001)
me_cube_003.materials.append(mat_mg_001)
me_cube_003.materials.append(mat_dg_001)
me_cube_003.use_remesh_preserve_volume = False
me_cube_003.use_remesh_preserve_attributes = False
me_cube_003.use_mirror_vertex_groups = False
me_cube_003.update()
arm_armature = bpy.data.armatures.new('Armature')  # bones are not reproduced
arm_armature_001 = bpy.data.armatures.new('Armature.001')  # bones are not reproduced
arm_armature_003 = bpy.data.armatures.new('Armature.003')  # bones are not reproduced

# ---- objects
ob_depth_charge_turret__rejected = bpy.data.objects.new('Depth Charge Turret [Rejected]', me_cube_001)
ob_depth_charge_turret__rejected__001 = bpy.data.objects.new('Depth Charge Turret [Rejected].001', me_cube_003)
ob_armature = bpy.data.objects.new('Armature', arm_armature)
ob_armature_001 = bpy.data.objects.new('Armature.001', arm_armature_001)
ob_armature_002 = bpy.data.objects.new('Armature.002', arm_armature_003)

# ---- transforms, parenting, visibility, modifiers, constraints
ob_depth_charge_turret__rejected.location = (0.0, 0.0, 0.0)
ob_depth_charge_turret__rejected.lock_rotations_4d = False
ob_depth_charge_turret__rejected.empty_display_type = 'ARROWS'
ob_depth_charge_turret__rejected.lineart.crease_threshold = 0.0
ob_depth_charge_turret__rejected__001.location = (79.04, 0.0, 0.0)
ob_depth_charge_turret__rejected__001.lock_rotations_4d = False
ob_depth_charge_turret__rejected__001.empty_display_type = 'ARROWS'
ob_depth_charge_turret__rejected__001.lineart.crease_threshold = 0.0
_m = ob_depth_charge_turret__rejected__001.modifiers.new('Mirror', 'MIRROR')
ob_armature.location = (0.0, 0.0, 0.0)
ob_armature.lineart.crease_threshold = 0.0
ob_armature_001.location = (2.98e-08, -4.169, 1.633)
ob_armature_001.lineart.crease_threshold = 0.0
ob_armature_002.location = (-2.757e-07, -5.135, 5.427)
ob_armature_002.lineart.crease_threshold = 0.0

# ---- collection membership
col_collection.objects.link(ob_depth_charge_turret__rejected)
col_collection.objects.link(ob_depth_charge_turret__rejected__001)
col_collection.objects.link(ob_armature)
col_collection.objects.link(ob_armature_001)
col_collection.objects.link(ob_armature_002)

# ---- scene / render settings (as saved in the file)
scene.frame_start = 1; scene.frame_end = 250; scene.frame_set(1)
scene.render.engine = 'CYCLES'
scene.cycles.use_denoising = False
scene.cycles.samples = 128
scene.cycles.sampling_pattern = 'TABULATED_SOBOL'
scene.cycles.use_adaptive_sampling = False
scene.cycles.use_light_tree = False
scene.cycles.bake_type = 'AO'
scene.view_settings.view_transform = 'Filmic'
bpy.context.view_layer.update()

# ---- added for rendering (the .blend has no active camera and no usable light): camera, sun
cam_auto = bpy.data.cameras.new('AutoCamera')
cam_auto.lens = 50.0
cam_auto.sensor_width = 36.0
cam_auto.clip_end = 1506.49
ob_auto_camera = bpy.data.objects.new('AutoCamera', cam_auto)
scene.collection.objects.link(ob_auto_camera)
ob_auto_camera.location = (125.362, -100.682, 71.2325)
ob_auto_camera.rotation_euler = (1.09748, -7.21219e-08, 0.694738)
scene.camera = ob_auto_camera
light_auto_sun = bpy.data.lights.new('AutoSun', 'SUN')
light_auto_sun.energy = 3.0
light_auto_sun.angle = 0.0523599
ob_auto_sun = bpy.data.objects.new('AutoSun', light_auto_sun)
scene.collection.objects.link(ob_auto_sun)
ob_auto_sun.rotation_euler = (0.872665, 0.174533, 0.523599)
bpy.context.view_layer.update()
